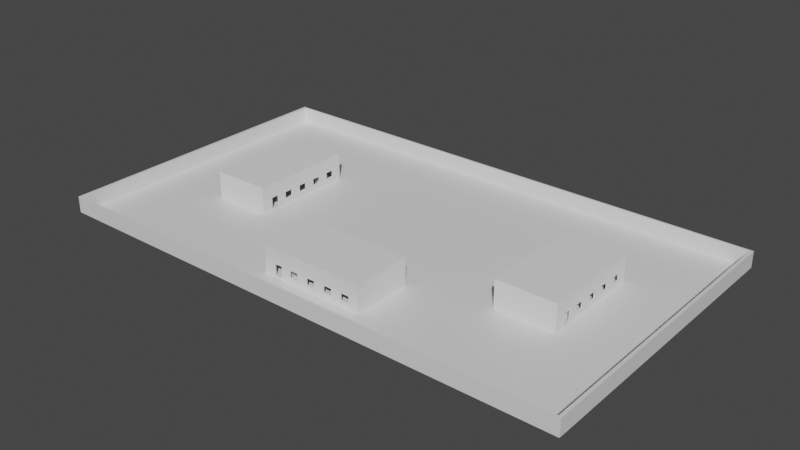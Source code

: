 # Source: MapPolygon3.blend  (saved by Blender 3.2.14; exported with 4.5.12 LTS)
import bpy
from mathutils import Matrix  # noqa: F401  (used for matrix-valued properties, if any)

bpy.ops.wm.read_factory_settings(use_empty=True)
scene = bpy.context.scene
scene.name = 'Scene'

# ---- collections
col_collection = bpy.data.collections.new('Collection'); scene.collection.children.link(col_collection)

# ---- materials (node trees are filled in below, after node groups)
mat_material = bpy.data.materials.new('Material')
mat_material.alpha_threshold = 0.0
mat_material.use_transparent_shadow = False
mat_material.line_color = (0.0, 0.0, 0.0, 1.0)
mat_material_001 = bpy.data.materials.new('Material.001')
mat_material_001.alpha_threshold = 0.0
mat_material_001.use_transparent_shadow = False
mat_material_001.line_color = (0.0, 0.0, 0.0, 1.0)
mat_material_002 = bpy.data.materials.new('Material.002')
mat_material_002.alpha_threshold = 0.0
mat_material_002.use_transparent_shadow = False
mat_material_002.line_color = (0.0, 0.0, 0.0, 1.0)

# ---- material node trees
mat_material.use_nodes = True; mat_material.node_tree.nodes.clear()
_N = mat_material.node_tree.nodes; _L = mat_material.node_tree.links
n0 = _N.new('ShaderNodeOutputMaterial'); n0.name = 'Material Output'; n0.location = (300, 300)
n1 = _N.new('ShaderNodeBsdfPrincipled'); n1.name = 'Principled BSDF'; n1.location = (10, 300)
n1.distribution = 'GGX'
n1.subsurface_method = 'RANDOM_WALK_SKIN'
n1.inputs[2].default_value = 0.4
n1.inputs[3].default_value = 1.45
n1.inputs[27].default_value = (0.0, 0.0, 0.0, 1.0)
n1.inputs[28].default_value = 1.0
_L.new(n1.outputs[0], n0.inputs[0])
n0.is_active_output = True
mat_material_001.use_nodes = True; mat_material_001.node_tree.nodes.clear()
_N = mat_material_001.node_tree.nodes; _L = mat_material_001.node_tree.links
n0 = _N.new('ShaderNodeOutputMaterial'); n0.name = 'Material Output'; n0.location = (300, 300)
n1 = _N.new('ShaderNodeBsdfPrincipled'); n1.name = 'Principled BSDF'; n1.location = (10, 300)
n1.distribution = 'GGX'
n1.subsurface_method = 'RANDOM_WALK_SKIN'
n1.inputs[2].default_value = 0.4
n1.inputs[3].default_value = 1.45
n1.inputs[27].default_value = (0.0, 0.0, 0.0, 1.0)
n1.inputs[28].default_value = 1.0
_L.new(n1.outputs[0], n0.inputs[0])
n0.is_active_output = True
mat_material_002.use_nodes = True; mat_material_002.node_tree.nodes.clear()
_N = mat_material_002.node_tree.nodes; _L = mat_material_002.node_tree.links
n0 = _N.new('ShaderNodeOutputMaterial'); n0.name = 'Material Output'; n0.location = (300, 300)
n1 = _N.new('ShaderNodeBsdfPrincipled'); n1.name = 'Principled BSDF'; n1.location = (10, 300)
n1.distribution = 'GGX'
n1.subsurface_method = 'RANDOM_WALK_SKIN'
n1.inputs[2].default_value = 0.4
n1.inputs[3].default_value = 1.45
n1.inputs[27].default_value = (0.0, 0.0, 0.0, 1.0)
n1.inputs[28].default_value = 1.0
_L.new(n1.outputs[0], n0.inputs[0])
n0.is_active_output = True

# ---- world
world_world = bpy.data.worlds.new('World'); scene.world = world_world
world_world.use_nodes = True; world_world.node_tree.nodes.clear()
_N = world_world.node_tree.nodes; _L = world_world.node_tree.links
n0 = _N.new('ShaderNodeOutputWorld'); n0.name = 'World Output'; n0.location = (300, 300)
n1 = _N.new('ShaderNodeBackground'); n1.name = 'Background'; n1.location = (10, 300)
n1.inputs[0].default_value = (0.05088, 0.05088, 0.05088, 1.0)
_L.new(n1.outputs[0], n0.inputs[0])
n0.is_active_output = True
world_world.color = (0.05088, 0.05088, 0.05088)
world_world.use_sun_shadow = False
world_world.sun_shadow_jitter_overblur = 0.0

# ---- meshes
me_cube = bpy.data.meshes.new('Cube')
me_cube.from_pydata([(1.0, 1.0, 1.0), (1.0, 1.0, -1.0), (1.0, -1.0, 1.0), (1.0, -1.0, -1.0), (-1.0, 1.0, 1.0), (-1.0, 1.0, -1.0), (-1.0, -1.0, 1.0), (-1.0, -1.0, -1.0)], [], [(0, 4, 6, 2), (3, 2, 6, 7), (7, 6, 4, 5), (5, 1, 3, 7), (1, 0, 2, 3), (5, 4, 0, 1)])
_uv = me_cube.uv_layers.new(name='UVMap')
_uv.uv.foreach_set('vector', [0.625, 0.5, 0.875, 0.5, 0.875, 0.75, 0.625, 0.75, 0.375, 0.75, 0.625, 0.75, 0.625, 1.0, 0.375, 1.0, 0.375, 0.0, 0.625, 0.0, 0.625, 0.25, 0.375, 0.25, 0.125, 0.5, 0.375, 0.5, 0.375, 0.75, 0.125, 0.75, 0.375, 0.5, 0.625, 0.5, 0.625, 0.75, 0.375, 0.75, 0.375, 0.25, 0.625, 0.25, 0.625, 0.5, 0.375, 0.5])
me_cube.materials.append(mat_material)
me_cube.use_mirror_vertex_groups = False
me_cube.update()
me_cube_001 = bpy.data.meshes.new('Cube.001')
me_cube_001.from_pydata([(1.0, 1.0, 45.38), (1.0, 1.0, -1.0), (1.0, -1.0, 45.38), (1.0, -1.0, -1.0), (-1.0, 1.0, 45.38), (-1.0, 1.0, -1.0), (-1.0, -1.0, 45.38), (-1.0, -1.0, -1.0), (0.9884, 0.9884, 45.38), (-0.9884, 0.9884, 45.38), (-0.9884, -0.9884, 45.38), (0.9884, -0.9884, 45.38), (-0.9884, 0.9884, -1.0), (0.9884, 0.9884, -1.0), (-0.9884, -0.9884, -1.0), (0.9884, -0.9884, -1.0), (0.0, 0.9884, -1.0), (-0.9896, 1.0, 45.38), (0.9885, 1.0, 45.38)], [], [(11, 2, 0, 18, 8), (7, 6, 4, 5), (14, 7, 5, 1, 3, 15, 13, 16, 12), (1, 0, 2, 3), (12, 9, 10, 14), (11, 8, 13, 15), (9, 17, 4, 6, 10)])
me_cube_001.polygons.foreach_set('material_index', [0, 0, 0, 0, 1, 1, 0])
_uv = me_cube_001.uv_layers.new(name='UVMap')
_uv.uv.foreach_set('vector', [0.6265, 0.7485, 0.625, 0.75, 0.625, 0.5, 0.6264, 0.5, 0.6265, 0.5015, 0.375, 0.0, 0.625, 0.0, 0.625, 0.25, 0.375, 0.25, 0.1265, 0.7485, 0.125, 0.75, 0.125, 0.5, 0.375, 0.5, 0.375, 0.75, 0.3735, 0.7485, 0.3735, 0.5015, 0.25, 0.5015, 0.1265, 0.5015, 0.375, 0.5, 0.625, 0.5, 0.625, 0.75, 0.375, 0.75, 0.4807, 0.25, 0.5193, 0.25, 0.5193, 0.0, 0.4807, 0.0, 0.5193, 0.75, 0.5193, 0.5, 0.4807, 0.5, 0.4807, 0.75, 0.8735, 0.5015, 0.8737, 0.5, 0.875, 0.5, 0.875, 0.75, 0.8735, 0.7485])
me_cube_001.materials.append(mat_material_001)
me_cube_001.materials.append(mat_material_002)
me_cube_001.use_mirror_vertex_groups = False
me_cube_001.update()
me_cube_033 = bpy.data.meshes.new('Cube.033')
me_cube_033.from_pydata([(-0.9837, -1.07, -17.31), (-0.9455, -1.032, -14.66), (-0.9837, -1.07, 24.05), (-0.9455, -1.032, 20.74), (-0.9837, 0.9302, -17.31), (-0.9455, 0.8919, -14.66), (-0.9837, 0.9302, 24.05), (-0.9455, 0.8919, 20.74), (1.016, -1.07, -17.31), (0.9781, -1.032, -14.66), (1.016, -1.07, 24.05), (0.9781, -1.032, 20.74), (1.016, 0.9302, -17.31), (0.9781, 0.8919, -14.66), (1.016, 0.9302, 24.05), (0.9781, 0.8919, 20.74), (1.016, 0.5575, 2.354), (1.016, 0.7105, 2.354), (1.016, 0.7105, -14.64), (1.016, 0.5575, -14.64), (0.9781, 0.7105, -14.64), (0.9781, 0.5575, -14.64), (0.9781, 0.5575, 2.354), (0.9781, 0.7105, 2.354), (-0.9837, -0.8432, 2.354), (-0.9837, -0.6966, 2.354), (-0.9837, -0.8432, -14.64), (-0.9837, -0.6966, -14.64), (-0.9455, -0.8432, -14.64), (-0.9455, -0.6966, -14.64), (-0.9455, -0.8432, 2.354), (-0.9455, -0.6966, 2.354), (-0.9837, 0.01031, 1.929), (-0.9837, 0.5743, 1.929), (-0.9837, 0.3725, 1.929), (-0.9837, 0.2122, 1.929), (-0.9837, 0.7346, 1.929), (-0.9837, 0.7346, -7.836), (-0.9837, 0.5743, -7.836), (-0.9837, 0.3725, -6.288), (-0.9837, -0.5122, -7.836), (-0.9837, -0.3519, -7.836), (-0.9837, 0.01031, -7.38), (-0.9837, 0.01031, -7.836), (-0.9837, -0.15, -7.836), (-0.9837, -0.5122, 1.929), (-0.9837, -0.3519, 1.929), (-0.9837, -0.15, 1.929), (-0.9837, 0.3725, -7.836), (-0.9837, 0.2122, -7.836), (1.016, -0.8743, -7.836), (1.016, -0.8743, 1.929), (1.016, -0.714, -7.836), (1.016, -0.714, 1.929), (1.016, -0.15, 1.929), (1.016, -0.3519, 1.929), (1.016, -0.5122, -6.288), (1.016, -0.5122, 1.929), (1.016, -0.15, -7.836), (1.016, -0.15, -6.899), (1.016, 0.01031, -7.836), (1.016, 0.2122, -7.836), (1.016, 0.3725, -7.836), (1.016, -0.3519, -7.836), (1.016, -0.5122, -7.836), (1.016, 0.3725, 1.929), (1.016, 0.2122, 1.929), (1.016, 0.01031, 1.929), (-0.9455, -0.5122, -7.836), (-0.9455, -0.3519, -7.836), (-0.9455, 0.01031, -6.573), (-0.9455, 0.01031, -7.836), (-0.9455, -0.15, -7.836), (-0.9455, 0.01031, 1.929), (-0.9455, 0.5743, 1.929), (-0.9455, 0.3725, 1.929), (-0.9455, 0.2122, 1.929), (-0.9455, 0.5743, -6.147), (-0.9455, 0.5743, -7.836), (-0.9455, 0.7346, 1.929), (-0.9455, 0.7346, -7.836), (-0.9455, 0.3725, -5.482), (-0.9455, -0.5122, 1.929), (-0.9455, -0.3519, 1.929), (-0.9455, -0.15, 1.929), (-0.9455, 0.3725, -7.836), (-0.9455, 0.2122, -6.147), (-0.9455, 0.2122, -7.836), (0.9781, -0.15, -7.836), (0.9781, -0.15, -6.146), (0.9781, 0.01031, -7.836), (0.9781, 0.2122, -7.836), (0.9781, 0.3725, -7.836), (0.9781, -0.8743, -7.836), (0.9781, -0.8743, 1.929), (0.9781, -0.714, -7.836), (0.9781, -0.714, -6.147), (0.9781, -0.714, 1.929), (0.9781, -0.3519, 1.929), (0.9781, -0.15, 1.929), (0.9781, -0.5122, -5.482), (0.9781, -0.5122, 1.929), (0.9781, -0.3519, -7.836), (0.9781, -0.5122, -7.836), (0.9781, -0.3519, -6.147), (0.9781, 0.3725, 1.929), (0.9781, 0.2122, 1.929), (0.9781, 0.01031, 1.929), (-0.1932, 0.4878, -16.15), (-0.1932, 0.4878, 21.2), (-0.1476, -0.816, -16.15), (-0.1476, -0.816, 21.2), (-0.1932, -0.816, -16.15), (-0.1932, -0.816, 21.2), (-0.1476, 0.4878, -16.15), (-0.1476, 0.4878, 21.2), (0.9864, 0.4881, -16.15), (0.9864, 0.4881, 21.2), (0.9864, 0.4624, -16.15), (0.9864, 0.4624, 21.2), (-0.9504, 0.4881, -16.15), (-0.9504, 0.4881, 21.2), (-0.9504, 0.4624, -16.15), (-0.9504, 0.4624, 21.2), (-0.7064, 0.4881, -16.15), (-0.7064, 0.4881, 21.2), (-0.7064, 0.4624, -16.15), (-0.7064, 0.4624, 21.2), (0.9912, 0.4569, -17.16), (0.9912, 0.4569, 20.86), (0.9912, 0.489, -17.16), (0.9912, 0.489, 20.86), (-0.726, 0.4569, -17.16), (-0.726, 0.4569, 20.94), (-0.726, 0.489, -17.16), (-0.726, 0.489, 20.94), (-0.9555, 0.4569, -17.16), (-0.9555, 0.4569, 20.94), (-0.9555, 0.489, -17.16), (-0.9555, 0.489, 20.94), (-0.7328, 0.4569, 21.11), (-0.7328, 0.489, 21.11), (-0.9781, -0.844, -17.18), (-0.9781, -0.844, -15.46), (-0.9781, -0.6991, -17.18), (-0.9781, -0.6991, -15.46)], [(140, 141)], [(26, 0, 2, 6, 4, 27, 40, 41, 44, 43, 42, 49, 48, 39, 38, 37, 36, 33, 34, 35, 32, 47, 46, 45, 25, 24), (39, 34, 33, 38), (25, 45, 40, 27), (44, 41, 46, 47), (32, 35, 49, 42), (4, 0, 26, 27), (4, 6, 14, 12), (17, 18, 12, 14, 10, 8, 19, 62, 61, 60, 58, 59, 63, 64, 56, 52, 50, 51, 53, 57, 55, 54, 67, 66, 65, 16), (57, 53, 52, 56), (19, 16, 65, 62), (54, 55, 63, 59), (60, 61, 66, 67), (19, 8, 12, 18), (8, 10, 2, 0), (4, 12, 8, 0), (14, 6, 2, 10), (28, 1, 5, 29), (84, 83, 69, 72), (73, 70, 86, 76), (77, 74, 75, 81), (31, 29, 68, 82), (70, 71, 72, 69, 68, 29, 5, 7, 3, 1, 28, 30, 31, 82, 83, 84, 73, 76, 75, 74, 79, 80, 78, 77, 81, 85, 87, 86), (5, 13, 15, 7), (20, 13, 9, 21), (107, 106, 91, 90), (96, 97, 101, 100), (89, 88, 90, 91, 92, 21, 9, 11, 15, 13, 20, 23, 22, 105, 106, 107, 99, 98, 101, 97, 94, 93, 95, 96, 100, 103, 102, 104), (22, 21, 92, 105), (89, 104, 98, 99), (9, 1, 3, 11), (5, 1, 9, 13), (15, 11, 3, 7), (18, 17, 23, 20), (22, 16, 19, 21), (19, 18, 20, 21), (23, 17, 16, 22), (25, 27, 29, 31), (24, 30, 28, 26), (27, 26, 28, 29), (25, 31, 30, 24), (94, 51, 50, 93), (96, 95, 52, 53, 97), (50, 52, 95, 93), (97, 53, 51, 94), (106, 66, 61, 91), (92, 62, 65, 105), (61, 62, 92, 91), (105, 65, 66, 106), (99, 54, 59, 58, 88, 89), (60, 67, 107, 90), (58, 60, 90, 88), (107, 67, 54, 99), (101, 57, 56, 64, 103, 100), (104, 102, 63, 55, 98), (64, 63, 102, 103), (98, 55, 57, 101), (78, 38, 33, 74, 77), (36, 37, 80, 79), (37, 38, 78, 80), (36, 79, 74, 33), (68, 40, 45, 82), (46, 41, 69, 83), (41, 40, 68, 69), (46, 83, 82, 45), (72, 44, 47, 84), (73, 32, 42, 43, 71, 70), (43, 44, 72, 71), (84, 47, 32, 73), (87, 49, 35, 76, 86), (34, 39, 48, 85, 81, 75), (48, 49, 87, 85), (34, 75, 76, 35), (110, 114, 112, 108), (115, 111, 109, 113), (118, 119, 117, 116), (120, 121, 123, 122), (122, 126, 124, 120), (127, 123, 121, 125), (128, 129, 131, 130), (138, 139, 137, 136), (134, 138, 136, 132), (139, 135, 133, 137), (142, 143, 145, 144)])
_uv = me_cube_033.uv_layers.new(name='UVMap')
_uv.uv.foreach_set('vector', [0.3886, 0.01841, 0.375, 0.0, 0.625, 0.0, 0.625, 0.25, 0.375, 0.25, 0.3886, 0.0324, 0.4329, 0.06544, 0.4337, 0.08608, 0.4342, 0.112, 0.4344, 0.1325, 0.4373, 0.1325, 0.4346, 0.1584, 0.4347, 0.1788, 0.4445, 0.1788, 0.4348, 0.2046, 0.4349, 0.2251, 0.4967, 0.2254, 0.4966, 0.2053, 0.4966, 0.18, 0.4965, 0.1599, 0.4965, 0.1346, 0.4965, 0.1146, 0.4964, 0.08942, 0.4964, 0.06948, 0.4788, 0.0324, 0.4788, 0.01841, 0.4445, 0.1788, 0.4966, 0.18, 0.4966, 0.2053, 0.4348, 0.2046, 0.4788, 0.0324, 0.4964, 0.06948, 0.4329, 0.06544, 0.3886, 0.0324, 0.4342, 0.112, 0.4337, 0.08608, 0.4964, 0.08942, 0.4965, 0.1146, 0.4965, 0.1346, 0.4965, 0.1599, 0.4346, 0.1584, 0.4373, 0.1325, 0.375, 0.25, 0.375, 0.0, 0.3886, 0.01841, 0.3886, 0.0324, 0.375, 0.25, 0.625, 0.25, 0.625, 0.5, 0.375, 0.5, 0.4788, 0.5275, 0.3886, 0.5275, 0.375, 0.5, 0.625, 0.5, 0.625, 0.75, 0.375, 0.75, 0.3886, 0.5415, 0.4321, 0.5641, 0.4333, 0.5849, 0.434, 0.6111, 0.4343, 0.6318, 0.4401, 0.6318, 0.4345, 0.6578, 0.4347, 0.6785, 0.4444, 0.6785, 0.4348, 0.7044, 0.4348, 0.7249, 0.4967, 0.7254, 0.4966, 0.7052, 0.4966, 0.6799, 0.4965, 0.6598, 0.4965, 0.6345, 0.4964, 0.6145, 0.4964, 0.5894, 0.4964, 0.5695, 0.4788, 0.5415, 0.4966, 0.6799, 0.4966, 0.7052, 0.4348, 0.7044, 0.4444, 0.6785, 0.3886, 0.5415, 0.4788, 0.5415, 0.4964, 0.5695, 0.4321, 0.5641, 0.4965, 0.6345, 0.4965, 0.6598, 0.4345, 0.6578, 0.4401, 0.6318, 0.434, 0.6111, 0.4333, 0.5849, 0.4964, 0.5894, 0.4964, 0.6145, 0.3886, 0.5415, 0.375, 0.75, 0.375, 0.5, 0.3886, 0.5275, 0.375, 0.75, 0.625, 0.75, 0.625, 1.0, 0.375, 1.0, 0.125, 0.5, 0.375, 0.5, 0.375, 0.75, 0.125, 0.75, 0.625, 0.5, 0.875, 0.5, 0.875, 0.75, 0.625, 0.75, 0.3751, 0.01417, 0.375, 0.0, 0.375, 0.25, 0.3751, 0.02872, 0.4938, 0.1142, 0.4938, 0.08802, 0.4248, 0.08467, 0.4253, 0.1116, 0.4939, 0.135, 0.4343, 0.1329, 0.4375, 0.1598, 0.4939, 0.1613, 0.4377, 0.2079, 0.494, 0.2085, 0.494, 0.1822, 0.4422, 0.1811, 0.4744, 0.02872, 0.3751, 0.02872, 0.424, 0.06324, 0.4938, 0.06729, 0.4343, 0.1329, 0.4256, 0.1329, 0.4253, 0.1116, 0.4248, 0.08467, 0.424, 0.06324, 0.3751, 0.02872, 0.375, 0.25, 0.625, 0.25, 0.625, 0.0, 0.375, 0.0, 0.3751, 0.01417, 0.4744, 0.01417, 0.4744, 0.02872, 0.4938, 0.06729, 0.4938, 0.08802, 0.4938, 0.1142, 0.4939, 0.135, 0.4939, 0.1613, 0.494, 0.1822, 0.494, 0.2085, 0.4941, 0.2294, 0.4261, 0.2291, 0.426, 0.2079, 0.4377, 0.2079, 0.4422, 0.1811, 0.4259, 0.1811, 0.4258, 0.1598, 0.4375, 0.1598, 0.375, 0.25, 0.375, 0.5, 0.625, 0.5, 0.625, 0.25, 0.3751, 0.5236, 0.375, 0.5, 0.375, 0.75, 0.3751, 0.5381, 0.4938, 0.6141, 0.4938, 0.588, 0.4244, 0.5835, 0.4251, 0.6107, 0.4377, 0.7076, 0.494, 0.7085, 0.494, 0.6821, 0.4422, 0.6807, 0.4371, 0.6322, 0.4255, 0.6322, 0.4251, 0.6107, 0.4244, 0.5835, 0.4231, 0.5618, 0.3751, 0.5381, 0.375, 0.75, 0.625, 0.75, 0.625, 0.5, 0.375, 0.5, 0.3751, 0.5236, 0.4744, 0.5236, 0.4744, 0.5381, 0.4938, 0.5673, 0.4938, 0.588, 0.4938, 0.6141, 0.4939, 0.6349, 0.4939, 0.6612, 0.494, 0.6821, 0.494, 0.7085, 0.4941, 0.7294, 0.4261, 0.729, 0.426, 0.7076, 0.4377, 0.7076, 0.4422, 0.6807, 0.4259, 0.6807, 0.4257, 0.6592, 0.4374, 0.6593, 0.4744, 0.5381, 0.3751, 0.5381, 0.4231, 0.5618, 0.4938, 0.5673, 0.4371, 0.6322, 0.4374, 0.6593, 0.4939, 0.6612, 0.4939, 0.6349, 0.375, 0.75, 0.375, 1.0, 0.625, 1.0, 0.625, 0.75, 0.125, 0.5, 0.125, 0.75, 0.375, 0.75, 0.375, 0.5, 0.625, 0.5, 0.625, 0.75, 0.875, 0.75, 0.875, 0.5, 0.375, 0.3396, 0.625, 0.3396, 0.625, 0.331, 0.375, 0.331, 0.625, 0.919, 0.625, 0.9104, 0.375, 0.9104, 0.375, 0.919, 0.2146, 0.75, 0.2146, 0.5, 0.206, 0.5, 0.206, 0.75, 0.794, 0.5, 0.7854, 0.5, 0.7854, 0.75, 0.794, 0.75, 0.625, 0.4104, 0.375, 0.4104, 0.375, 0.419, 0.625, 0.419, 0.625, 0.8396, 0.625, 0.831, 0.375, 0.831, 0.375, 0.8396, 0.2854, 0.5, 0.2854, 0.75, 0.294, 0.75, 0.294, 0.5, 0.7146, 0.5, 0.706, 0.5, 0.706, 0.75, 0.7146, 0.75, 0.625, 0.2932, 0.625, 0.3402, 0.375, 0.3402, 0.375, 0.2932, 0.4182, 0.9568, 0.375, 0.9568, 0.375, 0.9098, 0.625, 0.9098, 0.625, 0.9568, 0.2152, 0.5, 0.2152, 0.75, 0.1682, 0.75, 0.1682, 0.5, 0.8318, 0.75, 0.7848, 0.75, 0.7848, 0.5, 0.8318, 0.5, 0.625, 0.2932, 0.625, 0.3402, 0.375, 0.3402, 0.375, 0.2932, 0.375, 0.9568, 0.375, 0.9098, 0.625, 0.9098, 0.625, 0.9568, 0.2152, 0.5, 0.2152, 0.75, 0.1682, 0.75, 0.1682, 0.5, 0.8318, 0.75, 0.7848, 0.75, 0.7848, 0.5, 0.8318, 0.5, 0.625, 0.2932, 0.625, 0.3402, 0.399, 0.3402, 0.375, 0.3402, 0.375, 0.2932, 0.4183, 0.2932, 0.375, 0.9098, 0.625, 0.9098, 0.625, 0.9568, 0.375, 0.9568, 0.2152, 0.5, 0.2152, 0.75, 0.1682, 0.75, 0.1682, 0.5, 0.8318, 0.75, 0.7848, 0.75, 0.7848, 0.5, 0.8318, 0.5, 0.625, 0.2932, 0.625, 0.3402, 0.4146, 0.3402, 0.375, 0.3402, 0.375, 0.2932, 0.4353, 0.2932, 0.4182, 0.9568, 0.375, 0.9568, 0.375, 0.9098, 0.625, 0.9098, 0.625, 0.9568, 0.2152, 0.5, 0.2152, 0.75, 0.1682, 0.75, 0.1682, 0.5, 0.8318, 0.75, 0.7848, 0.75, 0.7848, 0.5, 0.8318, 0.5, 0.375, 0.4568, 0.375, 0.4098, 0.625, 0.4098, 0.625, 0.4568, 0.4182, 0.4568, 0.625, 0.8402, 0.375, 0.8402, 0.375, 0.7932, 0.625, 0.7932, 0.2848, 0.75, 0.2848, 0.5, 0.3318, 0.5, 0.3318, 0.75, 0.7152, 0.75, 0.6682, 0.75, 0.6682, 0.5, 0.7152, 0.5, 0.375, 0.4568, 0.375, 0.4098, 0.625, 0.4098, 0.625, 0.4568, 0.625, 0.8402, 0.375, 0.8402, 0.375, 0.7932, 0.625, 0.7932, 0.2848, 0.75, 0.2848, 0.5, 0.3318, 0.5, 0.3318, 0.75, 0.7152, 0.75, 0.6682, 0.75, 0.6682, 0.5, 0.7152, 0.5, 0.375, 0.4568, 0.375, 0.4098, 0.625, 0.4098, 0.625, 0.4568, 0.625, 0.7932, 0.625, 0.8402, 0.3867, 0.8402, 0.375, 0.8402, 0.375, 0.7932, 0.4073, 0.7932, 0.2848, 0.75, 0.2848, 0.5, 0.3318, 0.5, 0.3318, 0.75, 0.6682, 0.5, 0.7152, 0.5, 0.7152, 0.75, 0.6682, 0.75, 0.375, 0.4568, 0.375, 0.4098, 0.625, 0.4098, 0.625, 0.4568, 0.4182, 0.4568, 0.625, 0.8402, 0.4146, 0.8402, 0.375, 0.8402, 0.375, 0.7932, 0.4353, 0.7932, 0.625, 0.7932, 0.2848, 0.75, 0.2848, 0.5, 0.3318, 0.5, 0.3318, 0.75, 0.7152, 0.75, 0.6682, 0.75, 0.6682, 0.5, 0.7152, 0.5, 0.125, 0.5, 0.375, 0.5, 0.375, 0.75, 0.125, 0.75, 0.625, 0.5, 0.875, 0.5, 0.875, 0.75, 0.625, 0.75, 0.375, 0.5, 0.625, 0.5, 0.625, 0.75, 0.375, 0.75, 0.375, 0.0, 0.625, 0.0, 0.625, 0.25, 0.375, 0.25, 0.125, 0.5, 0.375, 0.5, 0.375, 0.75, 0.125, 0.75, 0.625, 0.5, 0.875, 0.5, 0.875, 0.75, 0.625, 0.75, 0.375, 0.0, 0.625, 0.0, 0.625, 0.25, 0.375, 0.25, 0.375, 0.5, 0.625, 0.5, 0.625, 0.75, 0.375, 0.75, 0.125, 0.5, 0.375, 0.5, 0.375, 0.75, 0.125, 0.75, 0.625, 0.5, 0.875, 0.5, 0.875, 0.75, 0.625, 0.75, 0.375, 0.0, 0.625, 0.0, 0.625, 0.25, 0.375, 0.25])
me_cube_033.materials.append(None)
me_cube_033.update()
me_cube_036 = bpy.data.meshes.new('Cube.036')
me_cube_036.from_pydata([(-5.806, -1.0, -1.0), (-5.806, -1.0, 5.4), (-5.806, -0.5394, -1.0), (-5.806, -0.5394, 5.4), (-3.433, -1.0, -1.0), (-3.433, -1.0, 5.4), (-3.433, -0.5394, -1.0), (-3.433, -0.5394, 5.4), (-3.492, -1.0, 5.471), (1.565, -1.0, 5.471), (-3.492, -0.5394, 5.471), (1.565, -0.5394, 5.471), (-3.492, -1.0, 3.433), (1.565, -1.0, 3.433), (-3.492, -0.5394, 3.433), (1.565, -0.5394, 3.433), (1.494, -1.0, -1.0), (1.494, -1.0, 5.4), (1.494, -0.5394, -1.0), (1.494, -0.5394, 5.4), (9.3, -1.0, -1.0), (9.3, -1.0, 5.4), (9.3, -0.5394, -1.0), (9.3, -0.5394, 5.4), (1.488, 16.93, -1.0), (1.488, 16.93, 5.4), (1.949, 16.93, -1.0), (1.949, 16.93, 5.4), (1.488, -1.0, -1.0), (1.488, -1.0, 5.4), (1.949, -1.0, -1.0), (1.949, -1.0, 5.4), (1.488, 19.74, 3.676), (1.488, 19.74, 5.4), (1.949, 19.74, 3.676), (1.949, 19.74, 5.4), (1.488, 16.81, 3.676), (1.488, 16.81, 5.4), (1.949, 16.81, 3.676), (1.949, 16.81, 5.4), (1.494, 4.0, -1.0), (1.494, 4.0, 5.4), (1.494, 4.461, -1.0), (1.494, 4.461, 5.4), (6.07, 4.0, -1.0), (6.07, 4.0, 5.4), (6.07, 4.461, -1.0), (6.07, 4.461, 5.4), (1.494, 9.0, -1.0), (1.494, 9.0, 5.4), (1.494, 9.461, -1.0), (1.494, 9.461, 5.4), (6.07, 9.0, -1.0), (6.07, 9.0, 5.4), (6.07, 9.461, -1.0), (6.07, 9.461, 5.4), (1.494, 14.0, -1.0), (1.494, 14.0, 5.4), (1.494, 14.46, -1.0), (1.494, 14.46, 5.4), (6.07, 14.0, -1.0), (6.07, 14.0, 5.4), (6.07, 14.46, -1.0), (6.07, 14.46, 5.4)], [], [(0, 1, 3, 2), (2, 3, 7, 6), (6, 7, 5, 4), (4, 5, 1, 0), (2, 6, 4, 0), (7, 3, 1, 5), (8, 9, 11, 10), (10, 11, 15, 14), (14, 15, 13, 12), (12, 13, 9, 8), (10, 14, 12, 8), (15, 11, 9, 13), (16, 17, 19, 18), (18, 19, 23, 22), (22, 23, 21, 20), (20, 21, 17, 16), (18, 22, 20, 16), (23, 19, 17, 21), (24, 25, 27, 26), (26, 27, 31, 30), (30, 31, 29, 28), (28, 29, 25, 24), (26, 30, 28, 24), (31, 27, 25, 29), (32, 33, 35, 34), (34, 35, 39, 38), (38, 39, 37, 36), (36, 37, 33, 32), (34, 38, 36, 32), (39, 35, 33, 37), (40, 41, 43, 42), (42, 43, 47, 46), (46, 47, 45, 44), (44, 45, 41, 40), (42, 46, 44, 40), (47, 43, 41, 45), (48, 49, 51, 50), (50, 51, 55, 54), (54, 55, 53, 52), (52, 53, 49, 48), (50, 54, 52, 48), (55, 51, 49, 53), (56, 57, 59, 58), (58, 59, 63, 62), (62, 63, 61, 60), (60, 61, 57, 56), (58, 62, 60, 56), (63, 59, 57, 61)])
_uv = me_cube_036.uv_layers.new(name='UVMap')
_uv.uv.foreach_set('vector', [0.375, 0.0, 0.625, 0.0, 0.625, 0.25, 0.375, 0.25, 0.375, 0.25, 0.625, 0.25, 0.625, 0.5, 0.375, 0.5, 0.375, 0.5, 0.625, 0.5, 0.625, 0.75, 0.375, 0.75, 0.375, 0.75, 0.625, 0.75, 0.625, 1.0, 0.375, 1.0, 0.125, 0.5, 0.375, 0.5, 0.375, 0.75, 0.125, 0.75, 0.625, 0.5, 0.875, 0.5, 0.875, 0.75, 0.625, 0.75, 0.375, 0.0, 0.625, 0.0, 0.625, 0.25, 0.375, 0.25, 0.375, 0.25, 0.625, 0.25, 0.625, 0.5, 0.375, 0.5, 0.375, 0.5, 0.625, 0.5, 0.625, 0.75, 0.375, 0.75, 0.375, 0.75, 0.625, 0.75, 0.625, 1.0, 0.375, 1.0, 0.125, 0.5, 0.375, 0.5, 0.375, 0.75, 0.125, 0.75, 0.625, 0.5, 0.875, 0.5, 0.875, 0.75, 0.625, 0.75, 0.375, 0.0, 0.625, 0.0, 0.625, 0.25, 0.375, 0.25, 0.375, 0.25, 0.625, 0.25, 0.625, 0.5, 0.375, 0.5, 0.375, 0.5, 0.625, 0.5, 0.625, 0.75, 0.375, 0.75, 0.375, 0.75, 0.625, 0.75, 0.625, 1.0, 0.375, 1.0, 0.125, 0.5, 0.375, 0.5, 0.375, 0.75, 0.125, 0.75, 0.625, 0.5, 0.875, 0.5, 0.875, 0.75, 0.625, 0.75, 0.375, 0.0, 0.625, 0.0, 0.625, 0.25, 0.375, 0.25, 0.375, 0.25, 0.625, 0.25, 0.625, 0.5, 0.375, 0.5, 0.375, 0.5, 0.625, 0.5, 0.625, 0.75, 0.375, 0.75, 0.375, 0.75, 0.625, 0.75, 0.625, 1.0, 0.375, 1.0, 0.125, 0.5, 0.375, 0.5, 0.375, 0.75, 0.125, 0.75, 0.625, 0.5, 0.875, 0.5, 0.875, 0.75, 0.625, 0.75, 0.375, 0.0, 0.625, 0.0, 0.625, 0.25, 0.375, 0.25, 0.375, 0.25, 0.625, 0.25, 0.625, 0.5, 0.375, 0.5, 0.375, 0.5, 0.625, 0.5, 0.625, 0.75, 0.375, 0.75, 0.375, 0.75, 0.625, 0.75, 0.625, 1.0, 0.375, 1.0, 0.125, 0.5, 0.375, 0.5, 0.375, 0.75, 0.125, 0.75, 0.625, 0.5, 0.875, 0.5, 0.875, 0.75, 0.625, 0.75, 0.375, 0.0, 0.625, 0.0, 0.625, 0.25, 0.375, 0.25, 0.375, 0.25, 0.625, 0.25, 0.625, 0.5, 0.375, 0.5, 0.375, 0.5, 0.625, 0.5, 0.625, 0.75, 0.375, 0.75, 0.375, 0.75, 0.625, 0.75, 0.625, 1.0, 0.375, 1.0, 0.125, 0.5, 0.375, 0.5, 0.375, 0.75, 0.125, 0.75, 0.625, 0.5, 0.875, 0.5, 0.875, 0.75, 0.625, 0.75, 0.375, 0.0, 0.625, 0.0, 0.625, 0.25, 0.375, 0.25, 0.375, 0.25, 0.625, 0.25, 0.625, 0.5, 0.375, 0.5, 0.375, 0.5, 0.625, 0.5, 0.625, 0.75, 0.375, 0.75, 0.375, 0.75, 0.625, 0.75, 0.625, 1.0, 0.375, 1.0, 0.125, 0.5, 0.375, 0.5, 0.375, 0.75, 0.125, 0.75, 0.625, 0.5, 0.875, 0.5, 0.875, 0.75, 0.625, 0.75, 0.375, 0.0, 0.625, 0.0, 0.625, 0.25, 0.375, 0.25, 0.375, 0.25, 0.625, 0.25, 0.625, 0.5, 0.375, 0.5, 0.375, 0.5, 0.625, 0.5, 0.625, 0.75, 0.375, 0.75, 0.375, 0.75, 0.625, 0.75, 0.625, 1.0, 0.375, 1.0, 0.125, 0.5, 0.375, 0.5, 0.375, 0.75, 0.125, 0.75, 0.625, 0.5, 0.875, 0.5, 0.875, 0.75, 0.625, 0.75])
me_cube_036.update()
me_cube_056 = bpy.data.meshes.new('Cube.056')
me_cube_056.from_pydata([(-5.806, -1.0, -1.0), (-5.806, -1.0, 5.4), (-5.806, -0.5394, -1.0), (-5.806, -0.5394, 5.4), (-3.433, -1.0, -1.0), (-3.433, -1.0, 5.4), (-3.433, -0.5394, -1.0), (-3.433, -0.5394, 5.4), (-3.492, -1.0, 5.471), (1.565, -1.0, 5.471), (-3.492, -0.5394, 5.471), (1.565, -0.5394, 5.471), (-3.492, -1.0, 3.433), (1.565, -1.0, 3.433), (-3.492, -0.5394, 3.433), (1.565, -0.5394, 3.433), (1.494, -1.0, -1.0), (1.494, -1.0, 5.4), (1.494, -0.5394, -1.0), (1.494, -0.5394, 5.4), (9.3, -1.0, -1.0), (9.3, -1.0, 5.4), (9.3, -0.5394, -1.0), (9.3, -0.5394, 5.4), (1.488, 16.93, -1.0), (1.488, 16.93, 5.4), (1.949, 16.93, -1.0), (1.949, 16.93, 5.4), (1.488, -1.0, -1.0), (1.488, -1.0, 5.4), (1.949, -1.0, -1.0), (1.949, -1.0, 5.4), (1.488, 19.74, 3.676), (1.488, 19.74, 5.4), (1.949, 19.74, 3.676), (1.949, 19.74, 5.4), (1.488, 16.81, 3.676), (1.488, 16.81, 5.4), (1.949, 16.81, 3.676), (1.949, 16.81, 5.4), (1.494, 4.0, -1.0), (1.494, 4.0, 5.4), (1.494, 4.461, -1.0), (1.494, 4.461, 5.4), (6.07, 4.0, -1.0), (6.07, 4.0, 5.4), (6.07, 4.461, -1.0), (6.07, 4.461, 5.4), (1.494, 9.0, -1.0), (1.494, 9.0, 5.4), (1.494, 9.461, -1.0), (1.494, 9.461, 5.4), (6.07, 9.0, -1.0), (6.07, 9.0, 5.4), (6.07, 9.461, -1.0), (6.07, 9.461, 5.4), (1.494, 14.0, -1.0), (1.494, 14.0, 5.4), (1.494, 14.46, -1.0), (1.494, 14.46, 5.4), (6.07, 14.0, -1.0), (6.07, 14.0, 5.4), (6.07, 14.46, -1.0), (6.07, 14.46, 5.4)], [], [(0, 1, 3, 2), (2, 3, 7, 6), (6, 7, 5, 4), (4, 5, 1, 0), (2, 6, 4, 0), (7, 3, 1, 5), (8, 9, 11, 10), (10, 11, 15, 14), (14, 15, 13, 12), (12, 13, 9, 8), (10, 14, 12, 8), (15, 11, 9, 13), (16, 17, 19, 18), (18, 19, 23, 22), (22, 23, 21, 20), (20, 21, 17, 16), (18, 22, 20, 16), (23, 19, 17, 21), (24, 25, 27, 26), (26, 27, 31, 30), (30, 31, 29, 28), (28, 29, 25, 24), (26, 30, 28, 24), (31, 27, 25, 29), (32, 33, 35, 34), (34, 35, 39, 38), (38, 39, 37, 36), (36, 37, 33, 32), (34, 38, 36, 32), (39, 35, 33, 37), (40, 41, 43, 42), (42, 43, 47, 46), (46, 47, 45, 44), (44, 45, 41, 40), (42, 46, 44, 40), (47, 43, 41, 45), (48, 49, 51, 50), (50, 51, 55, 54), (54, 55, 53, 52), (52, 53, 49, 48), (50, 54, 52, 48), (55, 51, 49, 53), (56, 57, 59, 58), (58, 59, 63, 62), (62, 63, 61, 60), (60, 61, 57, 56), (58, 62, 60, 56), (63, 59, 57, 61)])
_uv = me_cube_056.uv_layers.new(name='UVMap')
_uv.uv.foreach_set('vector', [0.375, 0.0, 0.625, 0.0, 0.625, 0.25, 0.375, 0.25, 0.375, 0.25, 0.625, 0.25, 0.625, 0.5, 0.375, 0.5, 0.375, 0.5, 0.625, 0.5, 0.625, 0.75, 0.375, 0.75, 0.375, 0.75, 0.625, 0.75, 0.625, 1.0, 0.375, 1.0, 0.125, 0.5, 0.375, 0.5, 0.375, 0.75, 0.125, 0.75, 0.625, 0.5, 0.875, 0.5, 0.875, 0.75, 0.625, 0.75, 0.375, 0.0, 0.625, 0.0, 0.625, 0.25, 0.375, 0.25, 0.375, 0.25, 0.625, 0.25, 0.625, 0.5, 0.375, 0.5, 0.375, 0.5, 0.625, 0.5, 0.625, 0.75, 0.375, 0.75, 0.375, 0.75, 0.625, 0.75, 0.625, 1.0, 0.375, 1.0, 0.125, 0.5, 0.375, 0.5, 0.375, 0.75, 0.125, 0.75, 0.625, 0.5, 0.875, 0.5, 0.875, 0.75, 0.625, 0.75, 0.375, 0.0, 0.625, 0.0, 0.625, 0.25, 0.375, 0.25, 0.375, 0.25, 0.625, 0.25, 0.625, 0.5, 0.375, 0.5, 0.375, 0.5, 0.625, 0.5, 0.625, 0.75, 0.375, 0.75, 0.375, 0.75, 0.625, 0.75, 0.625, 1.0, 0.375, 1.0, 0.125, 0.5, 0.375, 0.5, 0.375, 0.75, 0.125, 0.75, 0.625, 0.5, 0.875, 0.5, 0.875, 0.75, 0.625, 0.75, 0.375, 0.0, 0.625, 0.0, 0.625, 0.25, 0.375, 0.25, 0.375, 0.25, 0.625, 0.25, 0.625, 0.5, 0.375, 0.5, 0.375, 0.5, 0.625, 0.5, 0.625, 0.75, 0.375, 0.75, 0.375, 0.75, 0.625, 0.75, 0.625, 1.0, 0.375, 1.0, 0.125, 0.5, 0.375, 0.5, 0.375, 0.75, 0.125, 0.75, 0.625, 0.5, 0.875, 0.5, 0.875, 0.75, 0.625, 0.75, 0.375, 0.0, 0.625, 0.0, 0.625, 0.25, 0.375, 0.25, 0.375, 0.25, 0.625, 0.25, 0.625, 0.5, 0.375, 0.5, 0.375, 0.5, 0.625, 0.5, 0.625, 0.75, 0.375, 0.75, 0.375, 0.75, 0.625, 0.75, 0.625, 1.0, 0.375, 1.0, 0.125, 0.5, 0.375, 0.5, 0.375, 0.75, 0.125, 0.75, 0.625, 0.5, 0.875, 0.5, 0.875, 0.75, 0.625, 0.75, 0.375, 0.0, 0.625, 0.0, 0.625, 0.25, 0.375, 0.25, 0.375, 0.25, 0.625, 0.25, 0.625, 0.5, 0.375, 0.5, 0.375, 0.5, 0.625, 0.5, 0.625, 0.75, 0.375, 0.75, 0.375, 0.75, 0.625, 0.75, 0.625, 1.0, 0.375, 1.0, 0.125, 0.5, 0.375, 0.5, 0.375, 0.75, 0.125, 0.75, 0.625, 0.5, 0.875, 0.5, 0.875, 0.75, 0.625, 0.75, 0.375, 0.0, 0.625, 0.0, 0.625, 0.25, 0.375, 0.25, 0.375, 0.25, 0.625, 0.25, 0.625, 0.5, 0.375, 0.5, 0.375, 0.5, 0.625, 0.5, 0.625, 0.75, 0.375, 0.75, 0.375, 0.75, 0.625, 0.75, 0.625, 1.0, 0.375, 1.0, 0.125, 0.5, 0.375, 0.5, 0.375, 0.75, 0.125, 0.75, 0.625, 0.5, 0.875, 0.5, 0.875, 0.75, 0.625, 0.75, 0.375, 0.0, 0.625, 0.0, 0.625, 0.25, 0.375, 0.25, 0.375, 0.25, 0.625, 0.25, 0.625, 0.5, 0.375, 0.5, 0.375, 0.5, 0.625, 0.5, 0.625, 0.75, 0.375, 0.75, 0.375, 0.75, 0.625, 0.75, 0.625, 1.0, 0.375, 1.0, 0.125, 0.5, 0.375, 0.5, 0.375, 0.75, 0.125, 0.75, 0.625, 0.5, 0.875, 0.5, 0.875, 0.75, 0.625, 0.75])
me_cube_056.update()
me_cube_057 = bpy.data.meshes.new('Cube.057')
me_cube_057.from_pydata([(-0.9837, -1.07, -17.31), (-0.9455, -1.032, -14.66), (-0.9837, -1.07, 24.05), (-0.9455, -1.032, 20.74), (-0.9837, 0.9302, -17.31), (-0.9455, 0.8919, -14.66), (-0.9837, 0.9302, 24.05), (-0.9455, 0.8919, 20.74), (1.016, -1.07, -17.31), (0.9781, -1.032, -14.66), (1.016, -1.07, 24.05), (0.9781, -1.032, 20.74), (1.016, 0.9302, -17.31), (0.9781, 0.8919, -14.66), (1.016, 0.9302, 24.05), (0.9781, 0.8919, 20.74), (1.016, 0.5575, 2.354), (1.016, 0.7105, 2.354), (1.016, 0.7105, -14.64), (1.016, 0.5575, -14.64), (0.9781, 0.7105, -14.64), (0.9781, 0.5575, -14.64), (0.9781, 0.5575, 2.354), (0.9781, 0.7105, 2.354), (-0.9837, -0.8432, 2.354), (-0.9837, -0.6966, 2.354), (-0.9837, -0.8432, -14.64), (-0.9837, -0.6966, -14.64), (-0.9455, -0.8432, -14.64), (-0.9455, -0.6966, -14.64), (-0.9455, -0.8432, 2.354), (-0.9455, -0.6966, 2.354), (-0.9837, 0.01031, 1.929), (-0.9837, 0.5743, 1.929), (-0.9837, 0.3725, 1.929), (-0.9837, 0.2122, 1.929), (-0.9837, 0.7346, 1.929), (-0.9837, 0.7346, -7.836), (-0.9837, 0.5743, -7.836), (-0.9837, 0.3725, -6.288), (-0.9837, -0.5122, -7.836), (-0.9837, -0.3519, -7.836), (-0.9837, 0.01031, -7.38), (-0.9837, 0.01031, -7.836), (-0.9837, -0.15, -7.836), (-0.9837, -0.5122, 1.929), (-0.9837, -0.3519, 1.929), (-0.9837, -0.15, 1.929), (-0.9837, 0.3725, -7.836), (-0.9837, 0.2122, -7.836), (1.016, -0.8743, -7.836), (1.016, -0.8743, 1.929), (1.016, -0.714, -7.836), (1.016, -0.714, 1.929), (1.016, -0.15, 1.929), (1.016, -0.3519, 1.929), (1.016, -0.5122, -6.288), (1.016, -0.5122, 1.929), (1.016, -0.15, -7.836), (1.016, -0.15, -6.899), (1.016, 0.01031, -7.836), (1.016, 0.2122, -7.836), (1.016, 0.3725, -7.836), (1.016, -0.3519, -7.836), (1.016, -0.5122, -7.836), (1.016, 0.3725, 1.929), (1.016, 0.2122, 1.929), (1.016, 0.01031, 1.929), (-0.9455, -0.5122, -7.836), (-0.9455, -0.3519, -7.836), (-0.9455, 0.01031, -6.573), (-0.9455, 0.01031, -7.836), (-0.9455, -0.15, -7.836), (-0.9455, 0.01031, 1.929), (-0.9455, 0.5743, 1.929), (-0.9455, 0.3725, 1.929), (-0.9455, 0.2122, 1.929), (-0.9455, 0.5743, -6.147), (-0.9455, 0.5743, -7.836), (-0.9455, 0.7346, 1.929), (-0.9455, 0.7346, -7.836), (-0.9455, 0.3725, -5.482), (-0.9455, -0.5122, 1.929), (-0.9455, -0.3519, 1.929), (-0.9455, -0.15, 1.929), (-0.9455, 0.3725, -7.836), (-0.9455, 0.2122, -6.147), (-0.9455, 0.2122, -7.836), (0.9781, -0.15, -7.836), (0.9781, -0.15, -6.146), (0.9781, 0.01031, -7.836), (0.9781, 0.2122, -7.836), (0.9781, 0.3725, -7.836), (0.9781, -0.8743, -7.836), (0.9781, -0.8743, 1.929), (0.9781, -0.714, -7.836), (0.9781, -0.714, -6.147), (0.9781, -0.714, 1.929), (0.9781, -0.3519, 1.929), (0.9781, -0.15, 1.929), (0.9781, -0.5122, -5.482), (0.9781, -0.5122, 1.929), (0.9781, -0.3519, -7.836), (0.9781, -0.5122, -7.836), (0.9781, -0.3519, -6.147), (0.9781, 0.3725, 1.929), (0.9781, 0.2122, 1.929), (0.9781, 0.01031, 1.929), (-0.1932, 0.4878, -16.15), (-0.1932, 0.4878, 21.2), (-0.1476, -0.816, -16.15), (-0.1476, -0.816, 21.2), (-0.1932, -0.816, -16.15), (-0.1932, -0.816, 21.2), (-0.1476, 0.4878, -16.15), (-0.1476, 0.4878, 21.2), (0.9864, 0.4881, -16.15), (0.9864, 0.4881, 21.2), (0.9864, 0.4624, -16.15), (0.9864, 0.4624, 21.2), (-0.9504, 0.4881, -16.15), (-0.9504, 0.4881, 21.2), (-0.9504, 0.4624, -16.15), (-0.9504, 0.4624, 21.2), (-0.7064, 0.4881, -16.15), (-0.7064, 0.4881, 21.2), (-0.7064, 0.4624, -16.15), (-0.7064, 0.4624, 21.2), (0.9912, 0.4569, -17.16), (0.9912, 0.4569, 20.86), (0.9912, 0.489, -17.16), (0.9912, 0.489, 20.86), (-0.726, 0.4569, -17.16), (-0.726, 0.4569, 20.94), (-0.726, 0.489, -17.16), (-0.726, 0.489, 20.94), (-0.9555, 0.4569, -17.16), (-0.9555, 0.4569, 20.94), (-0.9555, 0.489, -17.16), (-0.9555, 0.489, 20.94), (-0.7328, 0.4569, 21.11), (-0.7328, 0.489, 21.11), (-0.9693, -0.6968, -17.18), (-0.9693, -0.6968, -15.46), (-0.9693, -0.8416, -17.18), (-0.9693, -0.8416, -15.46), (1.011, 0.7056, -17.18), (1.011, 0.7056, -15.46), (1.011, 0.5608, -17.18), (1.011, 0.5608, -15.46)], [(140, 141)], [(26, 0, 2, 6, 4, 27, 40, 41, 44, 43, 42, 49, 48, 39, 38, 37, 36, 33, 34, 35, 32, 47, 46, 45, 25, 24), (39, 34, 33, 38), (25, 45, 40, 27), (44, 41, 46, 47), (32, 35, 49, 42), (4, 0, 26, 27), (4, 6, 14, 12), (17, 18, 12, 14, 10, 8, 19, 62, 61, 60, 58, 59, 63, 64, 56, 52, 50, 51, 53, 57, 55, 54, 67, 66, 65, 16), (57, 53, 52, 56), (19, 16, 65, 62), (54, 55, 63, 59), (60, 61, 66, 67), (19, 8, 12, 18), (8, 10, 2, 0), (4, 12, 8, 0), (14, 6, 2, 10), (28, 1, 5, 29), (84, 83, 69, 72), (73, 70, 86, 76), (77, 74, 75, 81), (31, 29, 68, 82), (70, 71, 72, 69, 68, 29, 5, 7, 3, 1, 28, 30, 31, 82, 83, 84, 73, 76, 75, 74, 79, 80, 78, 77, 81, 85, 87, 86), (5, 13, 15, 7), (20, 13, 9, 21), (107, 106, 91, 90), (96, 97, 101, 100), (89, 88, 90, 91, 92, 21, 9, 11, 15, 13, 20, 23, 22, 105, 106, 107, 99, 98, 101, 97, 94, 93, 95, 96, 100, 103, 102, 104), (22, 21, 92, 105), (89, 104, 98, 99), (9, 1, 3, 11), (5, 1, 9, 13), (15, 11, 3, 7), (18, 17, 23, 20), (22, 16, 19, 21), (19, 18, 20, 21), (23, 17, 16, 22), (25, 27, 29, 31), (24, 30, 28, 26), (27, 26, 28, 29), (25, 31, 30, 24), (94, 51, 50, 93), (96, 95, 52, 53, 97), (50, 52, 95, 93), (97, 53, 51, 94), (106, 66, 61, 91), (92, 62, 65, 105), (61, 62, 92, 91), (105, 65, 66, 106), (99, 54, 59, 58, 88, 89), (60, 67, 107, 90), (58, 60, 90, 88), (107, 67, 54, 99), (101, 57, 56, 64, 103, 100), (104, 102, 63, 55, 98), (64, 63, 102, 103), (98, 55, 57, 101), (78, 38, 33, 74, 77), (36, 37, 80, 79), (37, 38, 78, 80), (36, 79, 74, 33), (68, 40, 45, 82), (46, 41, 69, 83), (41, 40, 68, 69), (46, 83, 82, 45), (72, 44, 47, 84), (73, 32, 42, 43, 71, 70), (43, 44, 72, 71), (84, 47, 32, 73), (87, 49, 35, 76, 86), (34, 39, 48, 85, 81, 75), (48, 49, 87, 85), (34, 75, 76, 35), (110, 114, 112, 108), (115, 111, 109, 113), (118, 119, 117, 116), (120, 121, 123, 122), (122, 126, 124, 120), (127, 123, 121, 125), (128, 129, 131, 130), (138, 139, 137, 136), (134, 138, 136, 132), (139, 135, 133, 137), (144, 145, 143, 142), (146, 147, 149, 148)])
_uv = me_cube_057.uv_layers.new(name='UVMap')
_uv.uv.foreach_set('vector', [0.3886, 0.01841, 0.375, 0.0, 0.625, 0.0, 0.625, 0.25, 0.375, 0.25, 0.3886, 0.0324, 0.4329, 0.06544, 0.4337, 0.08608, 0.4342, 0.112, 0.4344, 0.1325, 0.4373, 0.1325, 0.4346, 0.1584, 0.4347, 0.1788, 0.4445, 0.1788, 0.4348, 0.2046, 0.4349, 0.2251, 0.4967, 0.2254, 0.4966, 0.2053, 0.4966, 0.18, 0.4965, 0.1599, 0.4965, 0.1346, 0.4965, 0.1146, 0.4964, 0.08942, 0.4964, 0.06948, 0.4788, 0.0324, 0.4788, 0.01841, 0.4445, 0.1788, 0.4966, 0.18, 0.4966, 0.2053, 0.4348, 0.2046, 0.4788, 0.0324, 0.4964, 0.06948, 0.4329, 0.06544, 0.3886, 0.0324, 0.4342, 0.112, 0.4337, 0.08608, 0.4964, 0.08942, 0.4965, 0.1146, 0.4965, 0.1346, 0.4965, 0.1599, 0.4346, 0.1584, 0.4373, 0.1325, 0.375, 0.25, 0.375, 0.0, 0.3886, 0.01841, 0.3886, 0.0324, 0.375, 0.25, 0.625, 0.25, 0.625, 0.5, 0.375, 0.5, 0.4788, 0.5275, 0.3886, 0.5275, 0.375, 0.5, 0.625, 0.5, 0.625, 0.75, 0.375, 0.75, 0.3886, 0.5415, 0.4321, 0.5641, 0.4333, 0.5849, 0.434, 0.6111, 0.4343, 0.6318, 0.4401, 0.6318, 0.4345, 0.6578, 0.4347, 0.6785, 0.4444, 0.6785, 0.4348, 0.7044, 0.4348, 0.7249, 0.4967, 0.7254, 0.4966, 0.7052, 0.4966, 0.6799, 0.4965, 0.6598, 0.4965, 0.6345, 0.4964, 0.6145, 0.4964, 0.5894, 0.4964, 0.5695, 0.4788, 0.5415, 0.4966, 0.6799, 0.4966, 0.7052, 0.4348, 0.7044, 0.4444, 0.6785, 0.3886, 0.5415, 0.4788, 0.5415, 0.4964, 0.5695, 0.4321, 0.5641, 0.4965, 0.6345, 0.4965, 0.6598, 0.4345, 0.6578, 0.4401, 0.6318, 0.434, 0.6111, 0.4333, 0.5849, 0.4964, 0.5894, 0.4964, 0.6145, 0.3886, 0.5415, 0.375, 0.75, 0.375, 0.5, 0.3886, 0.5275, 0.375, 0.75, 0.625, 0.75, 0.625, 1.0, 0.375, 1.0, 0.125, 0.5, 0.375, 0.5, 0.375, 0.75, 0.125, 0.75, 0.625, 0.5, 0.875, 0.5, 0.875, 0.75, 0.625, 0.75, 0.3751, 0.01417, 0.375, 0.0, 0.375, 0.25, 0.3751, 0.02872, 0.4938, 0.1142, 0.4938, 0.08802, 0.4248, 0.08467, 0.4253, 0.1116, 0.4939, 0.135, 0.4343, 0.1329, 0.4375, 0.1598, 0.4939, 0.1613, 0.4377, 0.2079, 0.494, 0.2085, 0.494, 0.1822, 0.4422, 0.1811, 0.4744, 0.02872, 0.3751, 0.02872, 0.424, 0.06324, 0.4938, 0.06729, 0.4343, 0.1329, 0.4256, 0.1329, 0.4253, 0.1116, 0.4248, 0.08467, 0.424, 0.06324, 0.3751, 0.02872, 0.375, 0.25, 0.625, 0.25, 0.625, 0.0, 0.375, 0.0, 0.3751, 0.01417, 0.4744, 0.01417, 0.4744, 0.02872, 0.4938, 0.06729, 0.4938, 0.08802, 0.4938, 0.1142, 0.4939, 0.135, 0.4939, 0.1613, 0.494, 0.1822, 0.494, 0.2085, 0.4941, 0.2294, 0.4261, 0.2291, 0.426, 0.2079, 0.4377, 0.2079, 0.4422, 0.1811, 0.4259, 0.1811, 0.4258, 0.1598, 0.4375, 0.1598, 0.375, 0.25, 0.375, 0.5, 0.625, 0.5, 0.625, 0.25, 0.3751, 0.5236, 0.375, 0.5, 0.375, 0.75, 0.3751, 0.5381, 0.4938, 0.6141, 0.4938, 0.588, 0.4244, 0.5835, 0.4251, 0.6107, 0.4377, 0.7076, 0.494, 0.7085, 0.494, 0.6821, 0.4422, 0.6807, 0.4371, 0.6322, 0.4255, 0.6322, 0.4251, 0.6107, 0.4244, 0.5835, 0.4231, 0.5618, 0.3751, 0.5381, 0.375, 0.75, 0.625, 0.75, 0.625, 0.5, 0.375, 0.5, 0.3751, 0.5236, 0.4744, 0.5236, 0.4744, 0.5381, 0.4938, 0.5673, 0.4938, 0.588, 0.4938, 0.6141, 0.4939, 0.6349, 0.4939, 0.6612, 0.494, 0.6821, 0.494, 0.7085, 0.4941, 0.7294, 0.4261, 0.729, 0.426, 0.7076, 0.4377, 0.7076, 0.4422, 0.6807, 0.4259, 0.6807, 0.4257, 0.6592, 0.4374, 0.6593, 0.4744, 0.5381, 0.3751, 0.5381, 0.4231, 0.5618, 0.4938, 0.5673, 0.4371, 0.6322, 0.4374, 0.6593, 0.4939, 0.6612, 0.4939, 0.6349, 0.375, 0.75, 0.375, 1.0, 0.625, 1.0, 0.625, 0.75, 0.125, 0.5, 0.125, 0.75, 0.375, 0.75, 0.375, 0.5, 0.625, 0.5, 0.625, 0.75, 0.875, 0.75, 0.875, 0.5, 0.375, 0.3396, 0.625, 0.3396, 0.625, 0.331, 0.375, 0.331, 0.625, 0.919, 0.625, 0.9104, 0.375, 0.9104, 0.375, 0.919, 0.2146, 0.75, 0.2146, 0.5, 0.206, 0.5, 0.206, 0.75, 0.794, 0.5, 0.7854, 0.5, 0.7854, 0.75, 0.794, 0.75, 0.625, 0.4104, 0.375, 0.4104, 0.375, 0.419, 0.625, 0.419, 0.625, 0.8396, 0.625, 0.831, 0.375, 0.831, 0.375, 0.8396, 0.2854, 0.5, 0.2854, 0.75, 0.294, 0.75, 0.294, 0.5, 0.7146, 0.5, 0.706, 0.5, 0.706, 0.75, 0.7146, 0.75, 0.625, 0.2932, 0.625, 0.3402, 0.375, 0.3402, 0.375, 0.2932, 0.4182, 0.9568, 0.375, 0.9568, 0.375, 0.9098, 0.625, 0.9098, 0.625, 0.9568, 0.2152, 0.5, 0.2152, 0.75, 0.1682, 0.75, 0.1682, 0.5, 0.8318, 0.75, 0.7848, 0.75, 0.7848, 0.5, 0.8318, 0.5, 0.625, 0.2932, 0.625, 0.3402, 0.375, 0.3402, 0.375, 0.2932, 0.375, 0.9568, 0.375, 0.9098, 0.625, 0.9098, 0.625, 0.9568, 0.2152, 0.5, 0.2152, 0.75, 0.1682, 0.75, 0.1682, 0.5, 0.8318, 0.75, 0.7848, 0.75, 0.7848, 0.5, 0.8318, 0.5, 0.625, 0.2932, 0.625, 0.3402, 0.399, 0.3402, 0.375, 0.3402, 0.375, 0.2932, 0.4183, 0.2932, 0.375, 0.9098, 0.625, 0.9098, 0.625, 0.9568, 0.375, 0.9568, 0.2152, 0.5, 0.2152, 0.75, 0.1682, 0.75, 0.1682, 0.5, 0.8318, 0.75, 0.7848, 0.75, 0.7848, 0.5, 0.8318, 0.5, 0.625, 0.2932, 0.625, 0.3402, 0.4146, 0.3402, 0.375, 0.3402, 0.375, 0.2932, 0.4353, 0.2932, 0.4182, 0.9568, 0.375, 0.9568, 0.375, 0.9098, 0.625, 0.9098, 0.625, 0.9568, 0.2152, 0.5, 0.2152, 0.75, 0.1682, 0.75, 0.1682, 0.5, 0.8318, 0.75, 0.7848, 0.75, 0.7848, 0.5, 0.8318, 0.5, 0.375, 0.4568, 0.375, 0.4098, 0.625, 0.4098, 0.625, 0.4568, 0.4182, 0.4568, 0.625, 0.8402, 0.375, 0.8402, 0.375, 0.7932, 0.625, 0.7932, 0.2848, 0.75, 0.2848, 0.5, 0.3318, 0.5, 0.3318, 0.75, 0.7152, 0.75, 0.6682, 0.75, 0.6682, 0.5, 0.7152, 0.5, 0.375, 0.4568, 0.375, 0.4098, 0.625, 0.4098, 0.625, 0.4568, 0.625, 0.8402, 0.375, 0.8402, 0.375, 0.7932, 0.625, 0.7932, 0.2848, 0.75, 0.2848, 0.5, 0.3318, 0.5, 0.3318, 0.75, 0.7152, 0.75, 0.6682, 0.75, 0.6682, 0.5, 0.7152, 0.5, 0.375, 0.4568, 0.375, 0.4098, 0.625, 0.4098, 0.625, 0.4568, 0.625, 0.7932, 0.625, 0.8402, 0.3867, 0.8402, 0.375, 0.8402, 0.375, 0.7932, 0.4073, 0.7932, 0.2848, 0.75, 0.2848, 0.5, 0.3318, 0.5, 0.3318, 0.75, 0.6682, 0.5, 0.7152, 0.5, 0.7152, 0.75, 0.6682, 0.75, 0.375, 0.4568, 0.375, 0.4098, 0.625, 0.4098, 0.625, 0.4568, 0.4182, 0.4568, 0.625, 0.8402, 0.4146, 0.8402, 0.375, 0.8402, 0.375, 0.7932, 0.4353, 0.7932, 0.625, 0.7932, 0.2848, 0.75, 0.2848, 0.5, 0.3318, 0.5, 0.3318, 0.75, 0.7152, 0.75, 0.6682, 0.75, 0.6682, 0.5, 0.7152, 0.5, 0.125, 0.5, 0.375, 0.5, 0.375, 0.75, 0.125, 0.75, 0.625, 0.5, 0.875, 0.5, 0.875, 0.75, 0.625, 0.75, 0.375, 0.5, 0.625, 0.5, 0.625, 0.75, 0.375, 0.75, 0.375, 0.0, 0.625, 0.0, 0.625, 0.25, 0.375, 0.25, 0.125, 0.5, 0.375, 0.5, 0.375, 0.75, 0.125, 0.75, 0.625, 0.5, 0.875, 0.5, 0.875, 0.75, 0.625, 0.75, 0.375, 0.0, 0.625, 0.0, 0.625, 0.25, 0.375, 0.25, 0.375, 0.5, 0.625, 0.5, 0.625, 0.75, 0.375, 0.75, 0.125, 0.5, 0.375, 0.5, 0.375, 0.75, 0.125, 0.75, 0.625, 0.5, 0.875, 0.5, 0.875, 0.75, 0.625, 0.75, 0.375, 0.5, 0.625, 0.5, 0.625, 0.75, 0.375, 0.75, 0.375, 0.0, 0.625, 0.0, 0.625, 0.25, 0.375, 0.25])
me_cube_057.materials.append(None)
me_cube_057.update()
me_cube_058 = bpy.data.meshes.new('Cube.058')
me_cube_058.from_pydata([(-5.806, -1.0, -1.0), (-5.806, -1.0, 5.4), (-5.806, -0.5394, -1.0), (-5.806, -0.5394, 5.4), (-3.433, -1.0, -1.0), (-3.433, -1.0, 5.4), (-3.433, -0.5394, -1.0), (-3.433, -0.5394, 5.4), (-3.492, -1.0, 5.471), (1.565, -1.0, 5.471), (-3.492, -0.5394, 5.471), (1.565, -0.5394, 5.471), (-3.492, -1.0, 3.433), (1.565, -1.0, 3.433), (-3.492, -0.5394, 3.433), (1.565, -0.5394, 3.433), (1.494, -1.0, -1.0), (1.494, -1.0, 5.4), (1.494, -0.5394, -1.0), (1.494, -0.5394, 5.4), (9.3, -1.0, -1.0), (9.3, -1.0, 5.4), (9.3, -0.5394, -1.0), (9.3, -0.5394, 5.4), (1.488, 16.93, -1.0), (1.488, 16.93, 5.4), (1.949, 16.93, -1.0), (1.949, 16.93, 5.4), (1.488, -1.0, -1.0), (1.488, -1.0, 5.4), (1.949, -1.0, -1.0), (1.949, -1.0, 5.4), (1.488, 19.74, 3.676), (1.488, 19.74, 5.4), (1.949, 19.74, 3.676), (1.949, 19.74, 5.4), (1.488, 16.81, 3.676), (1.488, 16.81, 5.4), (1.949, 16.81, 3.676), (1.949, 16.81, 5.4), (1.494, 4.0, -1.0), (1.494, 4.0, 5.4), (1.494, 4.461, -1.0), (1.494, 4.461, 5.4), (6.07, 4.0, -1.0), (6.07, 4.0, 5.4), (6.07, 4.461, -1.0), (6.07, 4.461, 5.4), (1.494, 9.0, -1.0), (1.494, 9.0, 5.4), (1.494, 9.461, -1.0), (1.494, 9.461, 5.4), (6.07, 9.0, -1.0), (6.07, 9.0, 5.4), (6.07, 9.461, -1.0), (6.07, 9.461, 5.4), (1.494, 14.0, -1.0), (1.494, 14.0, 5.4), (1.494, 14.46, -1.0), (1.494, 14.46, 5.4), (6.07, 14.0, -1.0), (6.07, 14.0, 5.4), (6.07, 14.46, -1.0), (6.07, 14.46, 5.4)], [], [(0, 1, 3, 2), (2, 3, 7, 6), (6, 7, 5, 4), (4, 5, 1, 0), (2, 6, 4, 0), (7, 3, 1, 5), (8, 9, 11, 10), (10, 11, 15, 14), (14, 15, 13, 12), (12, 13, 9, 8), (10, 14, 12, 8), (15, 11, 9, 13), (16, 17, 19, 18), (18, 19, 23, 22), (22, 23, 21, 20), (20, 21, 17, 16), (18, 22, 20, 16), (23, 19, 17, 21), (24, 25, 27, 26), (26, 27, 31, 30), (30, 31, 29, 28), (28, 29, 25, 24), (26, 30, 28, 24), (31, 27, 25, 29), (32, 33, 35, 34), (34, 35, 39, 38), (38, 39, 37, 36), (36, 37, 33, 32), (34, 38, 36, 32), (39, 35, 33, 37), (40, 41, 43, 42), (42, 43, 47, 46), (46, 47, 45, 44), (44, 45, 41, 40), (42, 46, 44, 40), (47, 43, 41, 45), (48, 49, 51, 50), (50, 51, 55, 54), (54, 55, 53, 52), (52, 53, 49, 48), (50, 54, 52, 48), (55, 51, 49, 53), (56, 57, 59, 58), (58, 59, 63, 62), (62, 63, 61, 60), (60, 61, 57, 56), (58, 62, 60, 56), (63, 59, 57, 61)])
_uv = me_cube_058.uv_layers.new(name='UVMap')
_uv.uv.foreach_set('vector', [0.375, 0.0, 0.625, 0.0, 0.625, 0.25, 0.375, 0.25, 0.375, 0.25, 0.625, 0.25, 0.625, 0.5, 0.375, 0.5, 0.375, 0.5, 0.625, 0.5, 0.625, 0.75, 0.375, 0.75, 0.375, 0.75, 0.625, 0.75, 0.625, 1.0, 0.375, 1.0, 0.125, 0.5, 0.375, 0.5, 0.375, 0.75, 0.125, 0.75, 0.625, 0.5, 0.875, 0.5, 0.875, 0.75, 0.625, 0.75, 0.375, 0.0, 0.625, 0.0, 0.625, 0.25, 0.375, 0.25, 0.375, 0.25, 0.625, 0.25, 0.625, 0.5, 0.375, 0.5, 0.375, 0.5, 0.625, 0.5, 0.625, 0.75, 0.375, 0.75, 0.375, 0.75, 0.625, 0.75, 0.625, 1.0, 0.375, 1.0, 0.125, 0.5, 0.375, 0.5, 0.375, 0.75, 0.125, 0.75, 0.625, 0.5, 0.875, 0.5, 0.875, 0.75, 0.625, 0.75, 0.375, 0.0, 0.625, 0.0, 0.625, 0.25, 0.375, 0.25, 0.375, 0.25, 0.625, 0.25, 0.625, 0.5, 0.375, 0.5, 0.375, 0.5, 0.625, 0.5, 0.625, 0.75, 0.375, 0.75, 0.375, 0.75, 0.625, 0.75, 0.625, 1.0, 0.375, 1.0, 0.125, 0.5, 0.375, 0.5, 0.375, 0.75, 0.125, 0.75, 0.625, 0.5, 0.875, 0.5, 0.875, 0.75, 0.625, 0.75, 0.375, 0.0, 0.625, 0.0, 0.625, 0.25, 0.375, 0.25, 0.375, 0.25, 0.625, 0.25, 0.625, 0.5, 0.375, 0.5, 0.375, 0.5, 0.625, 0.5, 0.625, 0.75, 0.375, 0.75, 0.375, 0.75, 0.625, 0.75, 0.625, 1.0, 0.375, 1.0, 0.125, 0.5, 0.375, 0.5, 0.375, 0.75, 0.125, 0.75, 0.625, 0.5, 0.875, 0.5, 0.875, 0.75, 0.625, 0.75, 0.375, 0.0, 0.625, 0.0, 0.625, 0.25, 0.375, 0.25, 0.375, 0.25, 0.625, 0.25, 0.625, 0.5, 0.375, 0.5, 0.375, 0.5, 0.625, 0.5, 0.625, 0.75, 0.375, 0.75, 0.375, 0.75, 0.625, 0.75, 0.625, 1.0, 0.375, 1.0, 0.125, 0.5, 0.375, 0.5, 0.375, 0.75, 0.125, 0.75, 0.625, 0.5, 0.875, 0.5, 0.875, 0.75, 0.625, 0.75, 0.375, 0.0, 0.625, 0.0, 0.625, 0.25, 0.375, 0.25, 0.375, 0.25, 0.625, 0.25, 0.625, 0.5, 0.375, 0.5, 0.375, 0.5, 0.625, 0.5, 0.625, 0.75, 0.375, 0.75, 0.375, 0.75, 0.625, 0.75, 0.625, 1.0, 0.375, 1.0, 0.125, 0.5, 0.375, 0.5, 0.375, 0.75, 0.125, 0.75, 0.625, 0.5, 0.875, 0.5, 0.875, 0.75, 0.625, 0.75, 0.375, 0.0, 0.625, 0.0, 0.625, 0.25, 0.375, 0.25, 0.375, 0.25, 0.625, 0.25, 0.625, 0.5, 0.375, 0.5, 0.375, 0.5, 0.625, 0.5, 0.625, 0.75, 0.375, 0.75, 0.375, 0.75, 0.625, 0.75, 0.625, 1.0, 0.375, 1.0, 0.125, 0.5, 0.375, 0.5, 0.375, 0.75, 0.125, 0.75, 0.625, 0.5, 0.875, 0.5, 0.875, 0.75, 0.625, 0.75, 0.375, 0.0, 0.625, 0.0, 0.625, 0.25, 0.375, 0.25, 0.375, 0.25, 0.625, 0.25, 0.625, 0.5, 0.375, 0.5, 0.375, 0.5, 0.625, 0.5, 0.625, 0.75, 0.375, 0.75, 0.375, 0.75, 0.625, 0.75, 0.625, 1.0, 0.375, 1.0, 0.125, 0.5, 0.375, 0.5, 0.375, 0.75, 0.125, 0.75, 0.625, 0.5, 0.875, 0.5, 0.875, 0.75, 0.625, 0.75])
me_cube_058.update()
me_cube_059 = bpy.data.meshes.new('Cube.059')
me_cube_059.from_pydata([(-0.9837, -1.07, -17.31), (-0.9455, -1.032, -14.66), (-0.9837, -1.07, 24.05), (-0.9455, -1.032, 20.74), (-0.9837, 0.9302, -17.31), (-0.9455, 0.8919, -14.66), (-0.9837, 0.9302, 24.05), (-0.9455, 0.8919, 20.74), (1.016, -1.07, -17.31), (0.9781, -1.032, -14.66), (1.016, -1.07, 24.05), (0.9781, -1.032, 20.74), (1.016, 0.9302, -17.31), (0.9781, 0.8919, -14.66), (1.016, 0.9302, 24.05), (0.9781, 0.8919, 20.74), (1.016, 0.5575, 2.354), (1.016, 0.7105, 2.354), (1.016, 0.7105, -14.64), (1.016, 0.5575, -14.64), (0.9781, 0.7105, -14.64), (0.9781, 0.5575, -14.64), (0.9781, 0.5575, 2.354), (0.9781, 0.7105, 2.354), (-0.9837, -0.8432, 2.354), (-0.9837, -0.6966, 2.354), (-0.9837, -0.8432, -14.64), (-0.9837, -0.6966, -14.64), (-0.9455, -0.8432, -14.64), (-0.9455, -0.6966, -14.64), (-0.9455, -0.8432, 2.354), (-0.9455, -0.6966, 2.354), (-0.9837, 0.01031, 1.929), (-0.9837, 0.5743, 1.929), (-0.9837, 0.3725, 1.929), (-0.9837, 0.2122, 1.929), (-0.9837, 0.7346, 1.929), (-0.9837, 0.7346, -7.836), (-0.9837, 0.5743, -7.836), (-0.9837, 0.3725, -6.288), (-0.9837, -0.5122, -7.836), (-0.9837, -0.3519, -7.836), (-0.9837, 0.01031, -7.38), (-0.9837, 0.01031, -7.836), (-0.9837, -0.15, -7.836), (-0.9837, -0.5122, 1.929), (-0.9837, -0.3519, 1.929), (-0.9837, -0.15, 1.929), (-0.9837, 0.3725, -7.836), (-0.9837, 0.2122, -7.836), (1.016, -0.8743, -7.836), (1.016, -0.8743, 1.929), (1.016, -0.714, -7.836), (1.016, -0.714, 1.929), (1.016, -0.15, 1.929), (1.016, -0.3519, 1.929), (1.016, -0.5122, -6.288), (1.016, -0.5122, 1.929), (1.016, -0.15, -7.836), (1.016, -0.15, -6.899), (1.016, 0.01031, -7.836), (1.016, 0.2122, -7.836), (1.016, 0.3725, -7.836), (1.016, -0.3519, -7.836), (1.016, -0.5122, -7.836), (1.016, 0.3725, 1.929), (1.016, 0.2122, 1.929), (1.016, 0.01031, 1.929), (-0.9455, -0.5122, -7.836), (-0.9455, -0.3519, -7.836), (-0.9455, 0.01031, -6.573), (-0.9455, 0.01031, -7.836), (-0.9455, -0.15, -7.836), (-0.9455, 0.01031, 1.929), (-0.9455, 0.5743, 1.929), (-0.9455, 0.3725, 1.929), (-0.9455, 0.2122, 1.929), (-0.9455, 0.5743, -6.147), (-0.9455, 0.5743, -7.836), (-0.9455, 0.7346, 1.929), (-0.9455, 0.7346, -7.836), (-0.9455, 0.3725, -5.482), (-0.9455, -0.5122, 1.929), (-0.9455, -0.3519, 1.929), (-0.9455, -0.15, 1.929), (-0.9455, 0.3725, -7.836), (-0.9455, 0.2122, -6.147), (-0.9455, 0.2122, -7.836), (0.9781, -0.15, -7.836), (0.9781, -0.15, -6.146), (0.9781, 0.01031, -7.836), (0.9781, 0.2122, -7.836), (0.9781, 0.3725, -7.836), (0.9781, -0.8743, -7.836), (0.9781, -0.8743, 1.929), (0.9781, -0.714, -7.836), (0.9781, -0.714, -6.147), (0.9781, -0.714, 1.929), (0.9781, -0.3519, 1.929), (0.9781, -0.15, 1.929), (0.9781, -0.5122, -5.482), (0.9781, -0.5122, 1.929), (0.9781, -0.3519, -7.836), (0.9781, -0.5122, -7.836), (0.9781, -0.3519, -6.147), (0.9781, 0.3725, 1.929), (0.9781, 0.2122, 1.929), (0.9781, 0.01031, 1.929), (-0.1932, 0.4878, -16.15), (-0.1932, 0.4878, 21.2), (-0.1476, -0.816, -16.15), (-0.1476, -0.816, 21.2), (-0.1932, -0.816, -16.15), (-0.1932, -0.816, 21.2), (-0.1476, 0.4878, -16.15), (-0.1476, 0.4878, 21.2), (0.9864, 0.4881, -16.15), (0.9864, 0.4881, 21.2), (0.9864, 0.4624, -16.15), (0.9864, 0.4624, 21.2), (-0.9504, 0.4881, -16.15), (-0.9504, 0.4881, 21.2), (-0.9504, 0.4624, -16.15), (-0.9504, 0.4624, 21.2), (-0.7064, 0.4881, -16.15), (-0.7064, 0.4881, 21.2), (-0.7064, 0.4624, -16.15), (-0.7064, 0.4624, 21.2), (0.9912, 0.4569, -17.16), (0.9912, 0.4569, 20.86), (0.9912, 0.489, -17.16), (0.9912, 0.489, 20.86), (-0.726, 0.4569, -17.16), (-0.726, 0.4569, 20.94), (-0.726, 0.489, -17.16), (-0.726, 0.489, 20.94), (-0.9555, 0.4569, -17.16), (-0.9555, 0.4569, 20.94), (-0.9555, 0.489, -17.16), (-0.9555, 0.489, 20.94), (-0.7328, 0.4569, 21.11), (-0.7328, 0.489, 21.11)], [(140, 141)], [(26, 0, 2, 6, 4, 27, 40, 41, 44, 43, 42, 49, 48, 39, 38, 37, 36, 33, 34, 35, 32, 47, 46, 45, 25, 24), (39, 34, 33, 38), (25, 45, 40, 27), (44, 41, 46, 47), (32, 35, 49, 42), (4, 0, 26, 27), (4, 6, 14, 12), (17, 18, 12, 14, 10, 8, 19, 62, 61, 60, 58, 59, 63, 64, 56, 52, 50, 51, 53, 57, 55, 54, 67, 66, 65, 16), (57, 53, 52, 56), (19, 16, 65, 62), (54, 55, 63, 59), (60, 61, 66, 67), (19, 8, 12, 18), (8, 10, 2, 0), (4, 12, 8, 0), (14, 6, 2, 10), (28, 1, 5, 29), (84, 83, 69, 72), (73, 70, 86, 76), (77, 74, 75, 81), (31, 29, 68, 82), (70, 71, 72, 69, 68, 29, 5, 7, 3, 1, 28, 30, 31, 82, 83, 84, 73, 76, 75, 74, 79, 80, 78, 77, 81, 85, 87, 86), (5, 13, 15, 7), (20, 13, 9, 21), (107, 106, 91, 90), (96, 97, 101, 100), (89, 88, 90, 91, 92, 21, 9, 11, 15, 13, 20, 23, 22, 105, 106, 107, 99, 98, 101, 97, 94, 93, 95, 96, 100, 103, 102, 104), (22, 21, 92, 105), (89, 104, 98, 99), (9, 1, 3, 11), (5, 1, 9, 13), (15, 11, 3, 7), (18, 17, 23, 20), (22, 16, 19, 21), (19, 18, 20, 21), (23, 17, 16, 22), (25, 27, 29, 31), (24, 30, 28, 26), (27, 26, 28, 29), (25, 31, 30, 24), (94, 51, 50, 93), (96, 95, 52, 53, 97), (50, 52, 95, 93), (97, 53, 51, 94), (106, 66, 61, 91), (92, 62, 65, 105), (61, 62, 92, 91), (105, 65, 66, 106), (99, 54, 59, 58, 88, 89), (60, 67, 107, 90), (58, 60, 90, 88), (107, 67, 54, 99), (101, 57, 56, 64, 103, 100), (104, 102, 63, 55, 98), (64, 63, 102, 103), (98, 55, 57, 101), (78, 38, 33, 74, 77), (36, 37, 80, 79), (37, 38, 78, 80), (36, 79, 74, 33), (68, 40, 45, 82), (46, 41, 69, 83), (41, 40, 68, 69), (46, 83, 82, 45), (72, 44, 47, 84), (73, 32, 42, 43, 71, 70), (43, 44, 72, 71), (84, 47, 32, 73), (87, 49, 35, 76, 86), (34, 39, 48, 85, 81, 75), (48, 49, 87, 85), (34, 75, 76, 35), (110, 114, 112, 108), (115, 111, 109, 113), (118, 119, 117, 116), (120, 121, 123, 122), (122, 126, 124, 120), (127, 123, 121, 125), (128, 129, 131, 130), (138, 139, 137, 136), (134, 138, 136, 132), (139, 135, 133, 137)])
_uv = me_cube_059.uv_layers.new(name='UVMap')
_uv.uv.foreach_set('vector', [0.3886, 0.01841, 0.375, 0.0, 0.625, 0.0, 0.625, 0.25, 0.375, 0.25, 0.3886, 0.0324, 0.4329, 0.06544, 0.4337, 0.08608, 0.4342, 0.112, 0.4344, 0.1325, 0.4373, 0.1325, 0.4346, 0.1584, 0.4347, 0.1788, 0.4445, 0.1788, 0.4348, 0.2046, 0.4349, 0.2251, 0.4967, 0.2254, 0.4966, 0.2053, 0.4966, 0.18, 0.4965, 0.1599, 0.4965, 0.1346, 0.4965, 0.1146, 0.4964, 0.08942, 0.4964, 0.06948, 0.4788, 0.0324, 0.4788, 0.01841, 0.4445, 0.1788, 0.4966, 0.18, 0.4966, 0.2053, 0.4348, 0.2046, 0.4788, 0.0324, 0.4964, 0.06948, 0.4329, 0.06544, 0.3886, 0.0324, 0.4342, 0.112, 0.4337, 0.08608, 0.4964, 0.08942, 0.4965, 0.1146, 0.4965, 0.1346, 0.4965, 0.1599, 0.4346, 0.1584, 0.4373, 0.1325, 0.375, 0.25, 0.375, 0.0, 0.3886, 0.01841, 0.3886, 0.0324, 0.375, 0.25, 0.625, 0.25, 0.625, 0.5, 0.375, 0.5, 0.4788, 0.5275, 0.3886, 0.5275, 0.375, 0.5, 0.625, 0.5, 0.625, 0.75, 0.375, 0.75, 0.3886, 0.5415, 0.4321, 0.5641, 0.4333, 0.5849, 0.434, 0.6111, 0.4343, 0.6318, 0.4401, 0.6318, 0.4345, 0.6578, 0.4347, 0.6785, 0.4444, 0.6785, 0.4348, 0.7044, 0.4348, 0.7249, 0.4967, 0.7254, 0.4966, 0.7052, 0.4966, 0.6799, 0.4965, 0.6598, 0.4965, 0.6345, 0.4964, 0.6145, 0.4964, 0.5894, 0.4964, 0.5695, 0.4788, 0.5415, 0.4966, 0.6799, 0.4966, 0.7052, 0.4348, 0.7044, 0.4444, 0.6785, 0.3886, 0.5415, 0.4788, 0.5415, 0.4964, 0.5695, 0.4321, 0.5641, 0.4965, 0.6345, 0.4965, 0.6598, 0.4345, 0.6578, 0.4401, 0.6318, 0.434, 0.6111, 0.4333, 0.5849, 0.4964, 0.5894, 0.4964, 0.6145, 0.3886, 0.5415, 0.375, 0.75, 0.375, 0.5, 0.3886, 0.5275, 0.375, 0.75, 0.625, 0.75, 0.625, 1.0, 0.375, 1.0, 0.125, 0.5, 0.375, 0.5, 0.375, 0.75, 0.125, 0.75, 0.625, 0.5, 0.875, 0.5, 0.875, 0.75, 0.625, 0.75, 0.3751, 0.01417, 0.375, 0.0, 0.375, 0.25, 0.3751, 0.02872, 0.4938, 0.1142, 0.4938, 0.08802, 0.4248, 0.08467, 0.4253, 0.1116, 0.4939, 0.135, 0.4343, 0.1329, 0.4375, 0.1598, 0.4939, 0.1613, 0.4377, 0.2079, 0.494, 0.2085, 0.494, 0.1822, 0.4422, 0.1811, 0.4744, 0.02872, 0.3751, 0.02872, 0.424, 0.06324, 0.4938, 0.06729, 0.4343, 0.1329, 0.4256, 0.1329, 0.4253, 0.1116, 0.4248, 0.08467, 0.424, 0.06324, 0.3751, 0.02872, 0.375, 0.25, 0.625, 0.25, 0.625, 0.0, 0.375, 0.0, 0.3751, 0.01417, 0.4744, 0.01417, 0.4744, 0.02872, 0.4938, 0.06729, 0.4938, 0.08802, 0.4938, 0.1142, 0.4939, 0.135, 0.4939, 0.1613, 0.494, 0.1822, 0.494, 0.2085, 0.4941, 0.2294, 0.4261, 0.2291, 0.426, 0.2079, 0.4377, 0.2079, 0.4422, 0.1811, 0.4259, 0.1811, 0.4258, 0.1598, 0.4375, 0.1598, 0.375, 0.25, 0.375, 0.5, 0.625, 0.5, 0.625, 0.25, 0.3751, 0.5236, 0.375, 0.5, 0.375, 0.75, 0.3751, 0.5381, 0.4938, 0.6141, 0.4938, 0.588, 0.4244, 0.5835, 0.4251, 0.6107, 0.4377, 0.7076, 0.494, 0.7085, 0.494, 0.6821, 0.4422, 0.6807, 0.4371, 0.6322, 0.4255, 0.6322, 0.4251, 0.6107, 0.4244, 0.5835, 0.4231, 0.5618, 0.3751, 0.5381, 0.375, 0.75, 0.625, 0.75, 0.625, 0.5, 0.375, 0.5, 0.3751, 0.5236, 0.4744, 0.5236, 0.4744, 0.5381, 0.4938, 0.5673, 0.4938, 0.588, 0.4938, 0.6141, 0.4939, 0.6349, 0.4939, 0.6612, 0.494, 0.6821, 0.494, 0.7085, 0.4941, 0.7294, 0.4261, 0.729, 0.426, 0.7076, 0.4377, 0.7076, 0.4422, 0.6807, 0.4259, 0.6807, 0.4257, 0.6592, 0.4374, 0.6593, 0.4744, 0.5381, 0.3751, 0.5381, 0.4231, 0.5618, 0.4938, 0.5673, 0.4371, 0.6322, 0.4374, 0.6593, 0.4939, 0.6612, 0.4939, 0.6349, 0.375, 0.75, 0.375, 1.0, 0.625, 1.0, 0.625, 0.75, 0.125, 0.5, 0.125, 0.75, 0.375, 0.75, 0.375, 0.5, 0.625, 0.5, 0.625, 0.75, 0.875, 0.75, 0.875, 0.5, 0.375, 0.3396, 0.625, 0.3396, 0.625, 0.331, 0.375, 0.331, 0.625, 0.919, 0.625, 0.9104, 0.375, 0.9104, 0.375, 0.919, 0.2146, 0.75, 0.2146, 0.5, 0.206, 0.5, 0.206, 0.75, 0.794, 0.5, 0.7854, 0.5, 0.7854, 0.75, 0.794, 0.75, 0.625, 0.4104, 0.375, 0.4104, 0.375, 0.419, 0.625, 0.419, 0.625, 0.8396, 0.625, 0.831, 0.375, 0.831, 0.375, 0.8396, 0.2854, 0.5, 0.2854, 0.75, 0.294, 0.75, 0.294, 0.5, 0.7146, 0.5, 0.706, 0.5, 0.706, 0.75, 0.7146, 0.75, 0.625, 0.2932, 0.625, 0.3402, 0.375, 0.3402, 0.375, 0.2932, 0.4182, 0.9568, 0.375, 0.9568, 0.375, 0.9098, 0.625, 0.9098, 0.625, 0.9568, 0.2152, 0.5, 0.2152, 0.75, 0.1682, 0.75, 0.1682, 0.5, 0.8318, 0.75, 0.7848, 0.75, 0.7848, 0.5, 0.8318, 0.5, 0.625, 0.2932, 0.625, 0.3402, 0.375, 0.3402, 0.375, 0.2932, 0.375, 0.9568, 0.375, 0.9098, 0.625, 0.9098, 0.625, 0.9568, 0.2152, 0.5, 0.2152, 0.75, 0.1682, 0.75, 0.1682, 0.5, 0.8318, 0.75, 0.7848, 0.75, 0.7848, 0.5, 0.8318, 0.5, 0.625, 0.2932, 0.625, 0.3402, 0.399, 0.3402, 0.375, 0.3402, 0.375, 0.2932, 0.4183, 0.2932, 0.375, 0.9098, 0.625, 0.9098, 0.625, 0.9568, 0.375, 0.9568, 0.2152, 0.5, 0.2152, 0.75, 0.1682, 0.75, 0.1682, 0.5, 0.8318, 0.75, 0.7848, 0.75, 0.7848, 0.5, 0.8318, 0.5, 0.625, 0.2932, 0.625, 0.3402, 0.4146, 0.3402, 0.375, 0.3402, 0.375, 0.2932, 0.4353, 0.2932, 0.4182, 0.9568, 0.375, 0.9568, 0.375, 0.9098, 0.625, 0.9098, 0.625, 0.9568, 0.2152, 0.5, 0.2152, 0.75, 0.1682, 0.75, 0.1682, 0.5, 0.8318, 0.75, 0.7848, 0.75, 0.7848, 0.5, 0.8318, 0.5, 0.375, 0.4568, 0.375, 0.4098, 0.625, 0.4098, 0.625, 0.4568, 0.4182, 0.4568, 0.625, 0.8402, 0.375, 0.8402, 0.375, 0.7932, 0.625, 0.7932, 0.2848, 0.75, 0.2848, 0.5, 0.3318, 0.5, 0.3318, 0.75, 0.7152, 0.75, 0.6682, 0.75, 0.6682, 0.5, 0.7152, 0.5, 0.375, 0.4568, 0.375, 0.4098, 0.625, 0.4098, 0.625, 0.4568, 0.625, 0.8402, 0.375, 0.8402, 0.375, 0.7932, 0.625, 0.7932, 0.2848, 0.75, 0.2848, 0.5, 0.3318, 0.5, 0.3318, 0.75, 0.7152, 0.75, 0.6682, 0.75, 0.6682, 0.5, 0.7152, 0.5, 0.375, 0.4568, 0.375, 0.4098, 0.625, 0.4098, 0.625, 0.4568, 0.625, 0.7932, 0.625, 0.8402, 0.3867, 0.8402, 0.375, 0.8402, 0.375, 0.7932, 0.4073, 0.7932, 0.2848, 0.75, 0.2848, 0.5, 0.3318, 0.5, 0.3318, 0.75, 0.6682, 0.5, 0.7152, 0.5, 0.7152, 0.75, 0.6682, 0.75, 0.375, 0.4568, 0.375, 0.4098, 0.625, 0.4098, 0.625, 0.4568, 0.4182, 0.4568, 0.625, 0.8402, 0.4146, 0.8402, 0.375, 0.8402, 0.375, 0.7932, 0.4353, 0.7932, 0.625, 0.7932, 0.2848, 0.75, 0.2848, 0.5, 0.3318, 0.5, 0.3318, 0.75, 0.7152, 0.75, 0.6682, 0.75, 0.6682, 0.5, 0.7152, 0.5, 0.125, 0.5, 0.375, 0.5, 0.375, 0.75, 0.125, 0.75, 0.625, 0.5, 0.875, 0.5, 0.875, 0.75, 0.625, 0.75, 0.375, 0.5, 0.625, 0.5, 0.625, 0.75, 0.375, 0.75, 0.375, 0.0, 0.625, 0.0, 0.625, 0.25, 0.375, 0.25, 0.125, 0.5, 0.375, 0.5, 0.375, 0.75, 0.125, 0.75, 0.625, 0.5, 0.875, 0.5, 0.875, 0.75, 0.625, 0.75, 0.375, 0.0, 0.625, 0.0, 0.625, 0.25, 0.375, 0.25, 0.375, 0.5, 0.625, 0.5, 0.625, 0.75, 0.375, 0.75, 0.125, 0.5, 0.375, 0.5, 0.375, 0.75, 0.125, 0.75, 0.625, 0.5, 0.875, 0.5, 0.875, 0.75, 0.625, 0.75])
me_cube_059.materials.append(None)
me_cube_059.update()
me_cube_002 = bpy.data.meshes.new('Cube.002')
me_cube_002.from_pydata([(1.0, -1.0, 45.38), (1.0, -1.0, -1.0), (-1.0, -1.0, 45.38), (-1.0, -1.0, -1.0), (-0.9884, -0.9884, 45.38), (0.9884, -0.9884, 45.38), (-0.9884, -0.9884, -1.0), (0.9884, -0.9884, -1.0), (1.0, 1.0, 45.38), (1.0, 1.0, -1.0), (-1.0, 1.0, 45.38), (-1.0, 1.0, -1.0), (0.9884, 0.9884, 45.38), (-0.9884, 0.9884, 45.38), (-0.9884, 0.9884, -1.0), (0.9884, 0.9884, -1.0), (0.9884, 0.9884, 45.38), (-0.9884, 0.9884, 45.38), (0.0, 1.0, 45.38), (0.0, 0.9884, 45.38), (-0.9896, 1.0, 45.38), (0.9885, 1.0, 45.38)], [], [(4, 2, 0, 5), (1, 0, 2, 3), (1, 3, 6, 7), (4, 5, 7, 6), (11, 10, 8, 9), (15, 12, 13, 14), (16, 21, 18, 20, 17, 19)])
me_cube_002.polygons.foreach_set('material_index', [0, 0, 0, 1, 0, 1, 0])
_uv = me_cube_002.uv_layers.new(name='UVMap')
_uv.uv.foreach_set('vector', [0.8735, 0.7485, 0.875, 0.75, 0.625, 0.75, 0.6265, 0.7485, 0.375, 0.75, 0.625, 0.75, 0.625, 1.0, 0.375, 1.0, 0.375, 0.75, 0.125, 0.75, 0.1265, 0.7485, 0.3735, 0.7485, 0.5193, 1.0, 0.5193, 0.75, 0.4807, 0.75, 0.4807, 1.0, 0.375, 0.25, 0.625, 0.25, 0.625, 0.5, 0.375, 0.5, 0.4807, 0.5, 0.5193, 0.5, 0.5193, 0.25, 0.4807, 0.25, 0.6265, 0.5015, 0.6264, 0.5, 0.75, 0.5, 0.8737, 0.5, 0.8735, 0.5015, 0.75, 0.5015])
me_cube_002.materials.append(mat_material_001)
me_cube_002.materials.append(mat_material_002)
me_cube_002.use_mirror_vertex_groups = False
me_cube_002.update()

# ---- objects
ob_floor = bpy.data.objects.new('Floor', me_cube)
ob_wall = bpy.data.objects.new('Wall', me_cube_001)
ob_building = bpy.data.objects.new('Building', me_cube_033)
ob_cube_004 = bpy.data.objects.new('Cube.004', me_cube_036)
ob_cube_001 = bpy.data.objects.new('Cube.001', me_cube_056)
ob_building_001 = bpy.data.objects.new('Building.001', me_cube_057)
ob_cube_002 = bpy.data.objects.new('Cube.002', me_cube_058)
ob_building_002 = bpy.data.objects.new('Building.002', me_cube_059)
ob_wall_001 = bpy.data.objects.new('Wall.001', me_cube_002)

# ---- transforms, parenting, visibility, modifiers, constraints
ob_floor.location = (0.0, 5.0, 0.0)
ob_floor.scale = (69.96, 39.92, 0.09009)
ob_floor.lock_rotations_4d = False
ob_floor.empty_display_type = 'ARROWS'
ob_floor.lineart.crease_threshold = 0.0
ob_wall.location = (0.0, 5.0, 0.121)
ob_wall.scale = (69.99, 39.93, 0.09012)
ob_wall.lock_rotations_4d = False
ob_wall.empty_display_type = 'ARROWS'
ob_wall.lineart.crease_threshold = 0.0
ob_building.location = (43.44, 7.982, 3.006)
ob_building.rotation_euler = (0.0, -0.0, -3.142)
ob_building.scale = (7.78, -13.81, 0.1752)
ob_cube_004.parent = ob_building
ob_cube_004.matrix_parent_inverse = Matrix(((-0.1285, -1.941e-08, -0.0, 4.812), (-1.094e-08, 0.07243, 0.0, -0.216), (-0.0, 0.0, 5.707, -17.16), (0.0, -0.0, -0.0, 1.0)))
ob_cube_004.location = (35.56, -4.441, 1.26)
ob_cube_001.parent = ob_building_001
ob_cube_001.matrix_parent_inverse = Matrix(((-0.1285, -1.941e-08, -0.0, 4.812), (-1.094e-08, 0.07243, 0.0, -0.216), (-0.0, 0.0, 5.707, -17.16), (0.0, -0.0, -0.0, 1.0)))
ob_cube_001.location = (35.56, -4.441, 1.26)
ob_building_001.location = (-41.81, 6.048, 3.006)
ob_building_001.rotation_euler = (0.0, -0.0, -6.283)
ob_building_001.scale = (7.78, -13.81, 0.1752)
ob_cube_002.parent = ob_building_002
ob_cube_002.matrix_parent_inverse = Matrix(((-0.1285, -1.941e-08, -0.0, 4.812), (-1.094e-08, 0.07243, 0.0, -0.216), (-0.0, 0.0, 5.707, -17.16), (0.0, -0.0, -0.0, 1.0)))
ob_cube_002.location = (35.56, -4.441, 1.26)
ob_building_002.location = (2.359, -19.28, 3.006)
ob_building_002.rotation_euler = (0.0, -0.0, -4.712)
ob_building_002.scale = (7.78, -13.81, 0.1752)
ob_wall_001.location = (0.0, 5.0, 0.121)
ob_wall_001.scale = (69.99, 39.93, 0.09012)
ob_wall_001.lock_rotations_4d = False
ob_wall_001.empty_display_type = 'ARROWS'
ob_wall_001.lineart.crease_threshold = 0.0

# ---- collection membership
col_collection.objects.link(ob_floor)
col_collection.objects.link(ob_wall)
col_collection.objects.link(ob_building)
col_collection.objects.link(ob_cube_004)
col_collection.objects.link(ob_cube_001)
col_collection.objects.link(ob_building_001)
col_collection.objects.link(ob_cube_002)
col_collection.objects.link(ob_building_002)
col_collection.objects.link(ob_wall_001)

# ---- scene / render settings (as saved in the file)
scene.frame_start = 1; scene.frame_end = 250; scene.frame_set(1)
scene.render.engine = 'BLENDER_EEVEE_NEXT'
scene.cycles.sampling_pattern = 'TABULATED_SOBOL'
scene.cycles.use_light_tree = False
scene.view_settings.view_transform = 'Filmic'
bpy.context.view_layer.update()

# ---- added for rendering (the .blend has no active camera and no usable light): camera, sun
cam_auto = bpy.data.cameras.new('AutoCamera')
cam_auto.lens = 50.0
cam_auto.sensor_width = 36.0
cam_auto.clip_end = 2619.6
ob_auto_camera = bpy.data.objects.new('AutoCamera', cam_auto)
scene.collection.objects.link(ob_auto_camera)
ob_auto_camera.location = (149.266, -174.119, 122.977)
ob_auto_camera.rotation_euler = (1.09748, -7.21219e-08, 0.694738)
scene.camera = ob_auto_camera
light_auto_sun = bpy.data.lights.new('AutoSun', 'SUN')
light_auto_sun.energy = 3.0
light_auto_sun.angle = 0.0523599
ob_auto_sun = bpy.data.objects.new('AutoSun', light_auto_sun)
scene.collection.objects.link(ob_auto_sun)
ob_auto_sun.rotation_euler = (0.872665, 0.174533, 0.523599)
bpy.context.view_layer.update()
